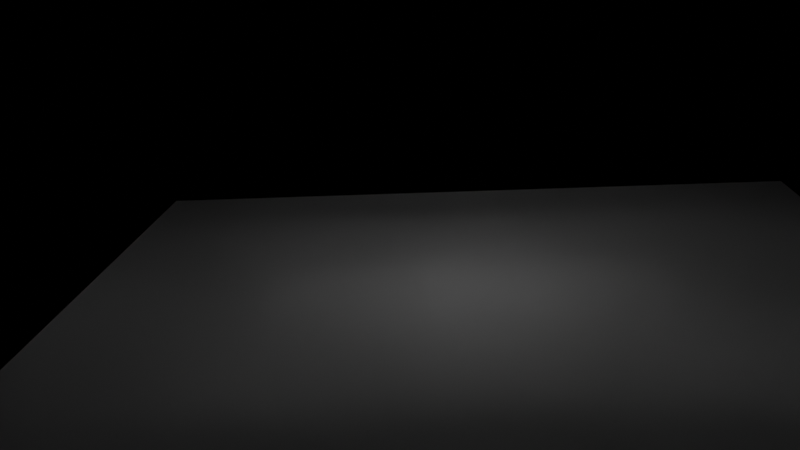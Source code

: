 # Source: Voxel.blend  (saved by Blender 3.3.6; exported with 4.5.12 LTS)
import bpy
from mathutils import Matrix  # noqa: F401  (used for matrix-valued properties, if any)

bpy.ops.wm.read_factory_settings(use_empty=True)
scene = bpy.context.scene
scene.name = 'Scene'

# ---- world
world_world_001 = bpy.data.worlds.new('World.001'); scene.world = world_world_001
world_world_001.use_nodes = True; world_world_001.node_tree.nodes.clear()
_N = world_world_001.node_tree.nodes; _L = world_world_001.node_tree.links
n0 = _N.new('ShaderNodeOutputWorld'); n0.name = 'World Output'; n0.location = (300, 300)
n1 = _N.new('ShaderNodeAddShader'); n1.name = 'Add Shader'; n1.location = (10, 300)
_L.new(n1.outputs[0], n0.inputs[0])
n0.is_active_output = True
world_world_001.color = (1.0, 1.0, 1.0)
world_world_001.use_sun_shadow = False
world_world_001.sun_shadow_jitter_overblur = 0.0

# ---- cameras
cam_camera = bpy.data.cameras.new('Camera')
cam_camera.lens = 49.02

# ---- lights
light_point = bpy.data.lights.new('Point', 'POINT')
light_point.transmission_factor = 0.0
light_point.shadow_soft_size = 0.25
light_point.shadow_maximum_resolution = 0.006
light_point.use_absolute_resolution = True

# ---- meshes
me_plane = bpy.data.meshes.new('Plane')
me_plane.from_pydata([(-1.0, -1.0, 0.0), (1.0, -1.0, 0.0), (-1.0, 1.0, 0.0), (1.0, 1.0, 0.0)], [], [(0, 1, 3, 2)])
_uv = me_plane.uv_layers.new(name='UVMap')
_uv.uv.foreach_set('vector', [0.0, 0.0, 1.0, 0.0, 1.0, 1.0, 0.0, 1.0])
me_plane.update()
me_cube = bpy.data.meshes.new('Cube')
me_cube.from_pydata([(-1.0, -1.0, -1.0), (-1.0, -1.0, 1.0), (-1.0, 1.0, -1.0), (-1.0, 1.0, 1.0), (1.0, -1.0, -1.0), (1.0, -1.0, 1.0), (1.0, 1.0, -1.0), (1.0, 1.0, 1.0)], [], [(0, 1, 3, 2), (2, 3, 7, 6), (6, 7, 5, 4), (4, 5, 1, 0), (2, 6, 4, 0), (7, 3, 1, 5)])
_uv = me_cube.uv_layers.new(name='UVMap')
_uv.uv.foreach_set('vector', [0.375, 0.0, 0.625, 0.0, 0.625, 0.25, 0.375, 0.25, 0.375, 0.25, 0.625, 0.25, 0.625, 0.5, 0.375, 0.5, 0.375, 0.5, 0.625, 0.5, 0.625, 0.75, 0.375, 0.75, 0.375, 0.75, 0.625, 0.75, 0.625, 1.0, 0.375, 1.0, 0.125, 0.5, 0.375, 0.5, 0.375, 0.75, 0.125, 0.75, 0.625, 0.5, 0.875, 0.5, 0.875, 0.75, 0.625, 0.75])
me_cube.update()
me_cube_001 = bpy.data.meshes.new('Cube.001')
me_cube_001.from_pydata([(-1.0, -1.0, -1.0), (-1.0, -1.0, 1.0), (-1.0, 1.0, -1.0), (-1.0, 1.0, 1.0), (1.0, -1.0, -1.0), (1.0, -1.0, 1.0), (1.0, 1.0, -1.0), (1.0, 1.0, 1.0)], [], [(0, 1, 3, 2), (2, 3, 7, 6), (6, 7, 5, 4), (4, 5, 1, 0), (2, 6, 4, 0), (7, 3, 1, 5)])
_uv = me_cube_001.uv_layers.new(name='UVMap')
_uv.uv.foreach_set('vector', [0.375, 0.0, 0.625, 0.0, 0.625, 0.25, 0.375, 0.25, 0.375, 0.25, 0.625, 0.25, 0.625, 0.5, 0.375, 0.5, 0.375, 0.5, 0.625, 0.5, 0.625, 0.75, 0.375, 0.75, 0.375, 0.75, 0.625, 0.75, 0.625, 1.0, 0.375, 1.0, 0.125, 0.5, 0.375, 0.5, 0.375, 0.75, 0.125, 0.75, 0.625, 0.5, 0.875, 0.5, 0.875, 0.75, 0.625, 0.75])
me_cube_001.update()
me_cube_002 = bpy.data.meshes.new('Cube.002')
me_cube_002.from_pydata([(-1.0, -1.0, -1.0), (-1.0, -1.0, 1.0), (-1.0, 1.0, -1.0), (-1.0, 1.0, 1.0), (1.0, -1.0, -1.0), (1.0, -1.0, 1.0), (1.0, 1.0, -1.0), (1.0, 1.0, 1.0)], [], [(0, 1, 3, 2), (2, 3, 7, 6), (6, 7, 5, 4), (4, 5, 1, 0), (2, 6, 4, 0), (7, 3, 1, 5)])
_uv = me_cube_002.uv_layers.new(name='UVMap')
_uv.uv.foreach_set('vector', [0.375, 0.0, 0.625, 0.0, 0.625, 0.25, 0.375, 0.25, 0.375, 0.25, 0.625, 0.25, 0.625, 0.5, 0.375, 0.5, 0.375, 0.5, 0.625, 0.5, 0.625, 0.75, 0.375, 0.75, 0.375, 0.75, 0.625, 0.75, 0.625, 1.0, 0.375, 1.0, 0.125, 0.5, 0.375, 0.5, 0.375, 0.75, 0.125, 0.75, 0.625, 0.5, 0.875, 0.5, 0.875, 0.75, 0.625, 0.75])
me_cube_002.update()
me_cube_003 = bpy.data.meshes.new('Cube.003')
me_cube_003.from_pydata([(-1.0, -1.0, -1.0), (-1.0, -1.0, 1.0), (-1.0, 1.0, -1.0), (-1.0, 1.0, 1.0), (1.0, -1.0, -1.0), (1.0, -1.0, 1.0), (1.0, 1.0, -1.0), (1.0, 1.0, 1.0)], [], [(0, 1, 3, 2), (2, 3, 7, 6), (6, 7, 5, 4), (4, 5, 1, 0), (2, 6, 4, 0), (7, 3, 1, 5)])
_uv = me_cube_003.uv_layers.new(name='UVMap')
_uv.uv.foreach_set('vector', [0.375, 0.0, 0.625, 0.0, 0.625, 0.25, 0.375, 0.25, 0.375, 0.25, 0.625, 0.25, 0.625, 0.5, 0.375, 0.5, 0.375, 0.5, 0.625, 0.5, 0.625, 0.75, 0.375, 0.75, 0.375, 0.75, 0.625, 0.75, 0.625, 1.0, 0.375, 1.0, 0.125, 0.5, 0.375, 0.5, 0.375, 0.75, 0.125, 0.75, 0.625, 0.5, 0.875, 0.5, 0.875, 0.75, 0.625, 0.75])
me_cube_003.update()
me_cube_004 = bpy.data.meshes.new('Cube.004')
me_cube_004.from_pydata([(-1.0, -1.0, -1.0), (-1.0, -1.0, 1.0), (-1.0, 1.0, -1.0), (-1.0, 1.0, 1.0), (1.0, -1.0, -1.0), (1.0, -1.0, 1.0), (1.0, 1.0, -1.0), (1.0, 1.0, 1.0)], [], [(0, 1, 3, 2), (2, 3, 7, 6), (6, 7, 5, 4), (4, 5, 1, 0), (2, 6, 4, 0), (7, 3, 1, 5)])
_uv = me_cube_004.uv_layers.new(name='UVMap')
_uv.uv.foreach_set('vector', [0.375, 0.0, 0.625, 0.0, 0.625, 0.25, 0.375, 0.25, 0.375, 0.25, 0.625, 0.25, 0.625, 0.5, 0.375, 0.5, 0.375, 0.5, 0.625, 0.5, 0.625, 0.75, 0.375, 0.75, 0.375, 0.75, 0.625, 0.75, 0.625, 1.0, 0.375, 1.0, 0.125, 0.5, 0.375, 0.5, 0.375, 0.75, 0.125, 0.75, 0.625, 0.5, 0.875, 0.5, 0.875, 0.75, 0.625, 0.75])
me_cube_004.update()
me_cube_005 = bpy.data.meshes.new('Cube.005')
me_cube_005.from_pydata([(-1.0, -1.0, -1.0), (-1.0, -1.0, 1.0), (-1.0, 1.0, -1.0), (-1.0, 1.0, 1.0), (1.0, -1.0, -1.0), (1.0, -1.0, 1.0), (1.0, 1.0, -1.0), (1.0, 1.0, 1.0)], [], [(0, 1, 3, 2), (2, 3, 7, 6), (6, 7, 5, 4), (4, 5, 1, 0), (2, 6, 4, 0), (7, 3, 1, 5)])
_uv = me_cube_005.uv_layers.new(name='UVMap')
_uv.uv.foreach_set('vector', [0.375, 0.0, 0.625, 0.0, 0.625, 0.25, 0.375, 0.25, 0.375, 0.25, 0.625, 0.25, 0.625, 0.5, 0.375, 0.5, 0.375, 0.5, 0.625, 0.5, 0.625, 0.75, 0.375, 0.75, 0.375, 0.75, 0.625, 0.75, 0.625, 1.0, 0.375, 1.0, 0.125, 0.5, 0.375, 0.5, 0.375, 0.75, 0.125, 0.75, 0.625, 0.5, 0.875, 0.5, 0.875, 0.75, 0.625, 0.75])
me_cube_005.update()
me_cube_006 = bpy.data.meshes.new('Cube.006')
me_cube_006.from_pydata([(-1.0, -1.0, -1.0), (-1.0, -1.0, 1.0), (-1.0, 1.0, -1.0), (-1.0, 1.0, 1.0), (1.0, -1.0, -1.0), (1.0, -1.0, 1.0), (1.0, 1.0, -1.0), (1.0, 1.0, 1.0)], [], [(0, 1, 3, 2), (2, 3, 7, 6), (6, 7, 5, 4), (4, 5, 1, 0), (2, 6, 4, 0), (7, 3, 1, 5)])
_uv = me_cube_006.uv_layers.new(name='UVMap')
_uv.uv.foreach_set('vector', [0.375, 0.0, 0.625, 0.0, 0.625, 0.25, 0.375, 0.25, 0.375, 0.25, 0.625, 0.25, 0.625, 0.5, 0.375, 0.5, 0.375, 0.5, 0.625, 0.5, 0.625, 0.75, 0.375, 0.75, 0.375, 0.75, 0.625, 0.75, 0.625, 1.0, 0.375, 1.0, 0.125, 0.5, 0.375, 0.5, 0.375, 0.75, 0.125, 0.75, 0.625, 0.5, 0.875, 0.5, 0.875, 0.75, 0.625, 0.75])
me_cube_006.update()
me_cube_007 = bpy.data.meshes.new('Cube.007')
me_cube_007.from_pydata([(-1.0, -1.0, -1.0), (-1.0, -1.0, 1.0), (-1.0, 1.0, -1.0), (-1.0, 1.0, 1.0), (1.0, -1.0, -1.0), (1.0, -1.0, 1.0), (1.0, 1.0, -1.0), (1.0, 1.0, 1.0)], [], [(0, 1, 3, 2), (2, 3, 7, 6), (6, 7, 5, 4), (4, 5, 1, 0), (2, 6, 4, 0), (7, 3, 1, 5)])
_uv = me_cube_007.uv_layers.new(name='UVMap')
_uv.uv.foreach_set('vector', [0.375, 0.0, 0.625, 0.0, 0.625, 0.25, 0.375, 0.25, 0.375, 0.25, 0.625, 0.25, 0.625, 0.5, 0.375, 0.5, 0.375, 0.5, 0.625, 0.5, 0.625, 0.75, 0.375, 0.75, 0.375, 0.75, 0.625, 0.75, 0.625, 1.0, 0.375, 1.0, 0.125, 0.5, 0.375, 0.5, 0.375, 0.75, 0.125, 0.75, 0.625, 0.5, 0.875, 0.5, 0.875, 0.75, 0.625, 0.75])
me_cube_007.update()
me_cube_008 = bpy.data.meshes.new('Cube.008')
me_cube_008.from_pydata([(-1.0, -1.0, -1.0), (-1.0, -1.0, 1.0), (-1.0, 1.0, -1.0), (-1.0, 1.0, 1.0), (1.0, -1.0, -1.0), (1.0, -1.0, 1.0), (1.0, 1.0, -1.0), (1.0, 1.0, 1.0)], [], [(0, 1, 3, 2), (2, 3, 7, 6), (6, 7, 5, 4), (4, 5, 1, 0), (2, 6, 4, 0), (7, 3, 1, 5)])
_uv = me_cube_008.uv_layers.new(name='UVMap')
_uv.uv.foreach_set('vector', [0.375, 0.0, 0.625, 0.0, 0.625, 0.25, 0.375, 0.25, 0.375, 0.25, 0.625, 0.25, 0.625, 0.5, 0.375, 0.5, 0.375, 0.5, 0.625, 0.5, 0.625, 0.75, 0.375, 0.75, 0.375, 0.75, 0.625, 0.75, 0.625, 1.0, 0.375, 1.0, 0.125, 0.5, 0.375, 0.5, 0.375, 0.75, 0.125, 0.75, 0.625, 0.5, 0.875, 0.5, 0.875, 0.75, 0.625, 0.75])
me_cube_008.update()
me_cube_009 = bpy.data.meshes.new('Cube.009')
me_cube_009.from_pydata([(-1.0, -1.0, -1.0), (-1.0, -1.0, 1.0), (-1.0, 1.0, -1.0), (-1.0, 1.0, 1.0), (1.0, -1.0, -1.0), (1.0, -1.0, 1.0), (1.0, 1.0, -1.0), (1.0, 1.0, 1.0)], [], [(0, 1, 3, 2), (2, 3, 7, 6), (6, 7, 5, 4), (4, 5, 1, 0), (2, 6, 4, 0), (7, 3, 1, 5)])
_uv = me_cube_009.uv_layers.new(name='UVMap')
_uv.uv.foreach_set('vector', [0.375, 0.0, 0.625, 0.0, 0.625, 0.25, 0.375, 0.25, 0.375, 0.25, 0.625, 0.25, 0.625, 0.5, 0.375, 0.5, 0.375, 0.5, 0.625, 0.5, 0.625, 0.75, 0.375, 0.75, 0.375, 0.75, 0.625, 0.75, 0.625, 1.0, 0.375, 1.0, 0.125, 0.5, 0.375, 0.5, 0.375, 0.75, 0.125, 0.75, 0.625, 0.5, 0.875, 0.5, 0.875, 0.75, 0.625, 0.75])
me_cube_009.update()
me_cube_010 = bpy.data.meshes.new('Cube.010')
me_cube_010.from_pydata([(-1.0, -1.0, -1.0), (-1.0, -1.0, 1.0), (-1.0, 1.0, -1.0), (-1.0, 1.0, 1.0), (1.0, -1.0, -1.0), (1.0, -1.0, 1.0), (1.0, 1.0, -1.0), (1.0, 1.0, 1.0)], [], [(0, 1, 3, 2), (2, 3, 7, 6), (6, 7, 5, 4), (4, 5, 1, 0), (2, 6, 4, 0), (7, 3, 1, 5)])
_uv = me_cube_010.uv_layers.new(name='UVMap')
_uv.uv.foreach_set('vector', [0.375, 0.0, 0.625, 0.0, 0.625, 0.25, 0.375, 0.25, 0.375, 0.25, 0.625, 0.25, 0.625, 0.5, 0.375, 0.5, 0.375, 0.5, 0.625, 0.5, 0.625, 0.75, 0.375, 0.75, 0.375, 0.75, 0.625, 0.75, 0.625, 1.0, 0.375, 1.0, 0.125, 0.5, 0.375, 0.5, 0.375, 0.75, 0.125, 0.75, 0.625, 0.5, 0.875, 0.5, 0.875, 0.75, 0.625, 0.75])
me_cube_010.update()
me_cube_011 = bpy.data.meshes.new('Cube.011')
me_cube_011.from_pydata([(-1.0, -1.0, -1.0), (-1.0, -1.0, 1.0), (-1.0, 1.0, -1.0), (-1.0, 1.0, 1.0), (1.0, -1.0, -1.0), (1.0, -1.0, 1.0), (1.0, 1.0, -1.0), (1.0, 1.0, 1.0)], [], [(0, 1, 3, 2), (2, 3, 7, 6), (6, 7, 5, 4), (4, 5, 1, 0), (2, 6, 4, 0), (7, 3, 1, 5)])
_uv = me_cube_011.uv_layers.new(name='UVMap')
_uv.uv.foreach_set('vector', [0.375, 0.0, 0.625, 0.0, 0.625, 0.25, 0.375, 0.25, 0.375, 0.25, 0.625, 0.25, 0.625, 0.5, 0.375, 0.5, 0.375, 0.5, 0.625, 0.5, 0.625, 0.75, 0.375, 0.75, 0.375, 0.75, 0.625, 0.75, 0.625, 1.0, 0.375, 1.0, 0.125, 0.5, 0.375, 0.5, 0.375, 0.75, 0.125, 0.75, 0.625, 0.5, 0.875, 0.5, 0.875, 0.75, 0.625, 0.75])
me_cube_011.update()
me_cube_012 = bpy.data.meshes.new('Cube.012')
me_cube_012.from_pydata([(-1.0, -1.0, -1.0), (-1.0, -1.0, 1.0), (-1.0, 1.0, -1.0), (-1.0, 1.0, 1.0), (1.0, -1.0, -1.0), (1.0, -1.0, 1.0), (1.0, 1.0, -1.0), (1.0, 1.0, 1.0)], [], [(0, 1, 3, 2), (2, 3, 7, 6), (6, 7, 5, 4), (4, 5, 1, 0), (2, 6, 4, 0), (7, 3, 1, 5)])
_uv = me_cube_012.uv_layers.new(name='UVMap')
_uv.uv.foreach_set('vector', [0.375, 0.0, 0.625, 0.0, 0.625, 0.25, 0.375, 0.25, 0.375, 0.25, 0.625, 0.25, 0.625, 0.5, 0.375, 0.5, 0.375, 0.5, 0.625, 0.5, 0.625, 0.75, 0.375, 0.75, 0.375, 0.75, 0.625, 0.75, 0.625, 1.0, 0.375, 1.0, 0.125, 0.5, 0.375, 0.5, 0.375, 0.75, 0.125, 0.75, 0.625, 0.5, 0.875, 0.5, 0.875, 0.75, 0.625, 0.75])
me_cube_012.update()
me_cube_013 = bpy.data.meshes.new('Cube.013')
me_cube_013.from_pydata([(-1.0, -1.0, -1.0), (-1.0, -1.0, 1.0), (-1.0, 1.0, -1.0), (-1.0, 1.0, 1.0), (1.0, -1.0, -1.0), (1.0, -1.0, 1.0), (1.0, 1.0, -1.0), (1.0, 1.0, 1.0)], [], [(0, 1, 3, 2), (2, 3, 7, 6), (6, 7, 5, 4), (4, 5, 1, 0), (2, 6, 4, 0), (7, 3, 1, 5)])
_uv = me_cube_013.uv_layers.new(name='UVMap')
_uv.uv.foreach_set('vector', [0.375, 0.0, 0.625, 0.0, 0.625, 0.25, 0.375, 0.25, 0.375, 0.25, 0.625, 0.25, 0.625, 0.5, 0.375, 0.5, 0.375, 0.5, 0.625, 0.5, 0.625, 0.75, 0.375, 0.75, 0.375, 0.75, 0.625, 0.75, 0.625, 1.0, 0.375, 1.0, 0.125, 0.5, 0.375, 0.5, 0.375, 0.75, 0.125, 0.75, 0.625, 0.5, 0.875, 0.5, 0.875, 0.75, 0.625, 0.75])
me_cube_013.update()
me_cube_015 = bpy.data.meshes.new('Cube.015')
me_cube_015.from_pydata([(-1.0, -1.0, -1.0), (-1.0, -1.0, 1.0), (-1.0, 1.0, -1.0), (-1.0, 1.0, 1.0), (1.0, -1.0, -1.0), (1.0, -1.0, 1.0), (1.0, 1.0, -1.0), (1.0, 1.0, 1.0)], [], [(0, 1, 3, 2), (2, 3, 7, 6), (6, 7, 5, 4), (4, 5, 1, 0), (2, 6, 4, 0), (7, 3, 1, 5)])
_uv = me_cube_015.uv_layers.new(name='UVMap')
_uv.uv.foreach_set('vector', [0.375, 0.0, 0.625, 0.0, 0.625, 0.25, 0.375, 0.25, 0.375, 0.25, 0.625, 0.25, 0.625, 0.5, 0.375, 0.5, 0.375, 0.5, 0.625, 0.5, 0.625, 0.75, 0.375, 0.75, 0.375, 0.75, 0.625, 0.75, 0.625, 1.0, 0.375, 1.0, 0.125, 0.5, 0.375, 0.5, 0.375, 0.75, 0.125, 0.75, 0.625, 0.5, 0.875, 0.5, 0.875, 0.75, 0.625, 0.75])
me_cube_015.update()
me_cube_016 = bpy.data.meshes.new('Cube.016')
me_cube_016.from_pydata([(-1.0, -1.0, -1.0), (-1.0, -1.0, 1.0), (-1.0, 1.0, -1.0), (-1.0, 1.0, 1.0), (1.0, -1.0, -1.0), (1.0, -1.0, 1.0), (1.0, 1.0, -1.0), (1.0, 1.0, 1.0)], [], [(0, 1, 3, 2), (2, 3, 7, 6), (6, 7, 5, 4), (4, 5, 1, 0), (2, 6, 4, 0), (7, 3, 1, 5)])
_uv = me_cube_016.uv_layers.new(name='UVMap')
_uv.uv.foreach_set('vector', [0.375, 0.0, 0.625, 0.0, 0.625, 0.25, 0.375, 0.25, 0.375, 0.25, 0.625, 0.25, 0.625, 0.5, 0.375, 0.5, 0.375, 0.5, 0.625, 0.5, 0.625, 0.75, 0.375, 0.75, 0.375, 0.75, 0.625, 0.75, 0.625, 1.0, 0.375, 1.0, 0.125, 0.5, 0.375, 0.5, 0.375, 0.75, 0.125, 0.75, 0.625, 0.5, 0.875, 0.5, 0.875, 0.75, 0.625, 0.75])
me_cube_016.update()
me_cube_017 = bpy.data.meshes.new('Cube.017')
me_cube_017.from_pydata([(-1.0, -1.0, -1.0), (-1.0, -1.0, 1.0), (-1.0, 1.0, -1.0), (-1.0, 1.0, 1.0), (1.0, -1.0, -1.0), (1.0, -1.0, 1.0), (1.0, 1.0, -1.0), (1.0, 1.0, 1.0)], [], [(0, 1, 3, 2), (2, 3, 7, 6), (6, 7, 5, 4), (4, 5, 1, 0), (2, 6, 4, 0), (7, 3, 1, 5)])
_uv = me_cube_017.uv_layers.new(name='UVMap')
_uv.uv.foreach_set('vector', [0.375, 0.0, 0.625, 0.0, 0.625, 0.25, 0.375, 0.25, 0.375, 0.25, 0.625, 0.25, 0.625, 0.5, 0.375, 0.5, 0.375, 0.5, 0.625, 0.5, 0.625, 0.75, 0.375, 0.75, 0.375, 0.75, 0.625, 0.75, 0.625, 1.0, 0.375, 1.0, 0.125, 0.5, 0.375, 0.5, 0.375, 0.75, 0.125, 0.75, 0.625, 0.5, 0.875, 0.5, 0.875, 0.75, 0.625, 0.75])
me_cube_017.update()
me_cube_018 = bpy.data.meshes.new('Cube.018')
me_cube_018.from_pydata([(-1.0, -1.0, -1.0), (-1.0, -1.0, 1.0), (-1.0, 1.0, -1.0), (-1.0, 1.0, 1.0), (1.0, -1.0, -1.0), (1.0, -1.0, 1.0), (1.0, 1.0, -1.0), (1.0, 1.0, 1.0)], [], [(0, 1, 3, 2), (2, 3, 7, 6), (6, 7, 5, 4), (4, 5, 1, 0), (2, 6, 4, 0), (7, 3, 1, 5)])
_uv = me_cube_018.uv_layers.new(name='UVMap')
_uv.uv.foreach_set('vector', [0.375, 0.0, 0.625, 0.0, 0.625, 0.25, 0.375, 0.25, 0.375, 0.25, 0.625, 0.25, 0.625, 0.5, 0.375, 0.5, 0.375, 0.5, 0.625, 0.5, 0.625, 0.75, 0.375, 0.75, 0.375, 0.75, 0.625, 0.75, 0.625, 1.0, 0.375, 1.0, 0.125, 0.5, 0.375, 0.5, 0.375, 0.75, 0.125, 0.75, 0.625, 0.5, 0.875, 0.5, 0.875, 0.75, 0.625, 0.75])
me_cube_018.update()
me_cube_019 = bpy.data.meshes.new('Cube.019')
me_cube_019.from_pydata([(-1.0, -1.0, -1.0), (-1.0, -1.0, 1.0), (-1.0, 1.0, -1.0), (-1.0, 1.0, 1.0), (1.0, -1.0, -1.0), (1.0, -1.0, 1.0), (1.0, 1.0, -1.0), (1.0, 1.0, 1.0)], [], [(0, 1, 3, 2), (2, 3, 7, 6), (6, 7, 5, 4), (4, 5, 1, 0), (2, 6, 4, 0), (7, 3, 1, 5)])
_uv = me_cube_019.uv_layers.new(name='UVMap')
_uv.uv.foreach_set('vector', [0.375, 0.0, 0.625, 0.0, 0.625, 0.25, 0.375, 0.25, 0.375, 0.25, 0.625, 0.25, 0.625, 0.5, 0.375, 0.5, 0.375, 0.5, 0.625, 0.5, 0.625, 0.75, 0.375, 0.75, 0.375, 0.75, 0.625, 0.75, 0.625, 1.0, 0.375, 1.0, 0.125, 0.5, 0.375, 0.5, 0.375, 0.75, 0.125, 0.75, 0.625, 0.5, 0.875, 0.5, 0.875, 0.75, 0.625, 0.75])
me_cube_019.update()
me_cube_020 = bpy.data.meshes.new('Cube.020')
me_cube_020.from_pydata([(-1.0, -1.0, -1.0), (-1.0, -1.0, 1.0), (-1.0, 1.0, -1.0), (-1.0, 1.0, 1.0), (1.0, -1.0, -1.0), (1.0, -1.0, 1.0), (1.0, 1.0, -1.0), (1.0, 1.0, 1.0)], [], [(0, 1, 3, 2), (2, 3, 7, 6), (6, 7, 5, 4), (4, 5, 1, 0), (2, 6, 4, 0), (7, 3, 1, 5)])
_uv = me_cube_020.uv_layers.new(name='UVMap')
_uv.uv.foreach_set('vector', [0.375, 0.0, 0.625, 0.0, 0.625, 0.25, 0.375, 0.25, 0.375, 0.25, 0.625, 0.25, 0.625, 0.5, 0.375, 0.5, 0.375, 0.5, 0.625, 0.5, 0.625, 0.75, 0.375, 0.75, 0.375, 0.75, 0.625, 0.75, 0.625, 1.0, 0.375, 1.0, 0.125, 0.5, 0.375, 0.5, 0.375, 0.75, 0.125, 0.75, 0.625, 0.5, 0.875, 0.5, 0.875, 0.75, 0.625, 0.75])
me_cube_020.update()
me_cube_021 = bpy.data.meshes.new('Cube.021')
me_cube_021.from_pydata([(-1.0, -1.0, -1.0), (-1.0, -1.0, 1.0), (-1.0, 1.0, -1.0), (-1.0, 1.0, 1.0), (1.0, -1.0, -1.0), (1.0, -1.0, 1.0), (1.0, 1.0, -1.0), (1.0, 1.0, 1.0)], [], [(0, 1, 3, 2), (2, 3, 7, 6), (6, 7, 5, 4), (4, 5, 1, 0), (2, 6, 4, 0), (7, 3, 1, 5)])
_uv = me_cube_021.uv_layers.new(name='UVMap')
_uv.uv.foreach_set('vector', [0.375, 0.0, 0.625, 0.0, 0.625, 0.25, 0.375, 0.25, 0.375, 0.25, 0.625, 0.25, 0.625, 0.5, 0.375, 0.5, 0.375, 0.5, 0.625, 0.5, 0.625, 0.75, 0.375, 0.75, 0.375, 0.75, 0.625, 0.75, 0.625, 1.0, 0.375, 1.0, 0.125, 0.5, 0.375, 0.5, 0.375, 0.75, 0.125, 0.75, 0.625, 0.5, 0.875, 0.5, 0.875, 0.75, 0.625, 0.75])
me_cube_021.update()
me_cube_023 = bpy.data.meshes.new('Cube.023')
me_cube_023.from_pydata([(-1.0, -1.0, -1.0), (-1.0, -1.0, 1.0), (-1.0, 1.0, -1.0), (-1.0, 1.0, 1.0), (1.0, -1.0, -1.0), (1.0, -1.0, 1.0), (1.0, 1.0, -1.0), (1.0, 1.0, 1.0)], [], [(0, 1, 3, 2), (2, 3, 7, 6), (6, 7, 5, 4), (4, 5, 1, 0), (2, 6, 4, 0), (7, 3, 1, 5)])
_uv = me_cube_023.uv_layers.new(name='UVMap')
_uv.uv.foreach_set('vector', [0.375, 0.0, 0.625, 0.0, 0.625, 0.25, 0.375, 0.25, 0.375, 0.25, 0.625, 0.25, 0.625, 0.5, 0.375, 0.5, 0.375, 0.5, 0.625, 0.5, 0.625, 0.75, 0.375, 0.75, 0.375, 0.75, 0.625, 0.75, 0.625, 1.0, 0.375, 1.0, 0.125, 0.5, 0.375, 0.5, 0.375, 0.75, 0.125, 0.75, 0.625, 0.5, 0.875, 0.5, 0.875, 0.75, 0.625, 0.75])
me_cube_023.update()
me_cube_024 = bpy.data.meshes.new('Cube.024')
me_cube_024.from_pydata([(-1.0, -1.0, -1.0), (-1.0, -1.0, 1.0), (-1.0, 1.0, -1.0), (-1.0, 1.0, 1.0), (1.0, -1.0, -1.0), (1.0, -1.0, 1.0), (1.0, 1.0, -1.0), (1.0, 1.0, 1.0)], [], [(0, 1, 3, 2), (2, 3, 7, 6), (6, 7, 5, 4), (4, 5, 1, 0), (2, 6, 4, 0), (7, 3, 1, 5)])
_uv = me_cube_024.uv_layers.new(name='UVMap')
_uv.uv.foreach_set('vector', [0.375, 0.0, 0.625, 0.0, 0.625, 0.25, 0.375, 0.25, 0.375, 0.25, 0.625, 0.25, 0.625, 0.5, 0.375, 0.5, 0.375, 0.5, 0.625, 0.5, 0.625, 0.75, 0.375, 0.75, 0.375, 0.75, 0.625, 0.75, 0.625, 1.0, 0.375, 1.0, 0.125, 0.5, 0.375, 0.5, 0.375, 0.75, 0.125, 0.75, 0.625, 0.5, 0.875, 0.5, 0.875, 0.75, 0.625, 0.75])
me_cube_024.update()
me_cube_025 = bpy.data.meshes.new('Cube.025')
me_cube_025.from_pydata([(-1.0, -1.0, -1.0), (-1.0, -1.0, 1.0), (-1.0, 1.0, -1.0), (-1.0, 1.0, 1.0), (1.0, -1.0, -1.0), (1.0, -1.0, 1.0), (1.0, 1.0, -1.0), (1.0, 1.0, 1.0)], [], [(0, 1, 3, 2), (2, 3, 7, 6), (6, 7, 5, 4), (4, 5, 1, 0), (2, 6, 4, 0), (7, 3, 1, 5)])
_uv = me_cube_025.uv_layers.new(name='UVMap')
_uv.uv.foreach_set('vector', [0.375, 0.0, 0.625, 0.0, 0.625, 0.25, 0.375, 0.25, 0.375, 0.25, 0.625, 0.25, 0.625, 0.5, 0.375, 0.5, 0.375, 0.5, 0.625, 0.5, 0.625, 0.75, 0.375, 0.75, 0.375, 0.75, 0.625, 0.75, 0.625, 1.0, 0.375, 1.0, 0.125, 0.5, 0.375, 0.5, 0.375, 0.75, 0.125, 0.75, 0.625, 0.5, 0.875, 0.5, 0.875, 0.75, 0.625, 0.75])
me_cube_025.update()
me_cube_026 = bpy.data.meshes.new('Cube.026')
me_cube_026.from_pydata([(-1.0, -1.0, -1.0), (-1.0, -1.0, 1.0), (-1.0, 1.0, -1.0), (-1.0, 1.0, 1.0), (1.0, -1.0, -1.0), (1.0, -1.0, 1.0), (1.0, 1.0, -1.0), (1.0, 1.0, 1.0)], [], [(0, 1, 3, 2), (2, 3, 7, 6), (6, 7, 5, 4), (4, 5, 1, 0), (2, 6, 4, 0), (7, 3, 1, 5)])
_uv = me_cube_026.uv_layers.new(name='UVMap')
_uv.uv.foreach_set('vector', [0.375, 0.0, 0.625, 0.0, 0.625, 0.25, 0.375, 0.25, 0.375, 0.25, 0.625, 0.25, 0.625, 0.5, 0.375, 0.5, 0.375, 0.5, 0.625, 0.5, 0.625, 0.75, 0.375, 0.75, 0.375, 0.75, 0.625, 0.75, 0.625, 1.0, 0.375, 1.0, 0.125, 0.5, 0.375, 0.5, 0.375, 0.75, 0.125, 0.75, 0.625, 0.5, 0.875, 0.5, 0.875, 0.75, 0.625, 0.75])
me_cube_026.update()
me_cube_027 = bpy.data.meshes.new('Cube.027')
me_cube_027.from_pydata([(-1.0, -1.0, -1.0), (-1.0, -1.0, 1.0), (-1.0, 1.0, -1.0), (-1.0, 1.0, 1.0), (1.0, -1.0, -1.0), (1.0, -1.0, 1.0), (1.0, 1.0, -1.0), (1.0, 1.0, 1.0)], [], [(0, 1, 3, 2), (2, 3, 7, 6), (6, 7, 5, 4), (4, 5, 1, 0), (2, 6, 4, 0), (7, 3, 1, 5)])
_uv = me_cube_027.uv_layers.new(name='UVMap')
_uv.uv.foreach_set('vector', [0.375, 0.0, 0.625, 0.0, 0.625, 0.25, 0.375, 0.25, 0.375, 0.25, 0.625, 0.25, 0.625, 0.5, 0.375, 0.5, 0.375, 0.5, 0.625, 0.5, 0.625, 0.75, 0.375, 0.75, 0.375, 0.75, 0.625, 0.75, 0.625, 1.0, 0.375, 1.0, 0.125, 0.5, 0.375, 0.5, 0.375, 0.75, 0.125, 0.75, 0.625, 0.5, 0.875, 0.5, 0.875, 0.75, 0.625, 0.75])
me_cube_027.update()
me_cube_028 = bpy.data.meshes.new('Cube.028')
me_cube_028.from_pydata([(-1.0, -1.0, -1.0), (-1.0, -1.0, 1.0), (-1.0, 1.0, -1.0), (-1.0, 1.0, 1.0), (1.0, -1.0, -1.0), (1.0, -1.0, 1.0), (1.0, 1.0, -1.0), (1.0, 1.0, 1.0)], [], [(0, 1, 3, 2), (2, 3, 7, 6), (6, 7, 5, 4), (4, 5, 1, 0), (2, 6, 4, 0), (7, 3, 1, 5)])
_uv = me_cube_028.uv_layers.new(name='UVMap')
_uv.uv.foreach_set('vector', [0.375, 0.0, 0.625, 0.0, 0.625, 0.25, 0.375, 0.25, 0.375, 0.25, 0.625, 0.25, 0.625, 0.5, 0.375, 0.5, 0.375, 0.5, 0.625, 0.5, 0.625, 0.75, 0.375, 0.75, 0.375, 0.75, 0.625, 0.75, 0.625, 1.0, 0.375, 1.0, 0.125, 0.5, 0.375, 0.5, 0.375, 0.75, 0.125, 0.75, 0.625, 0.5, 0.875, 0.5, 0.875, 0.75, 0.625, 0.75])
me_cube_028.update()
me_cube_030 = bpy.data.meshes.new('Cube.030')
me_cube_030.from_pydata([(-1.0, -1.0, -1.0), (-1.0, -1.0, 1.0), (-1.0, 1.0, -1.0), (-1.0, 1.0, 1.0), (1.0, -1.0, -1.0), (1.0, -1.0, 1.0), (1.0, 1.0, -1.0), (1.0, 1.0, 1.0)], [], [(0, 1, 3, 2), (2, 3, 7, 6), (6, 7, 5, 4), (4, 5, 1, 0), (2, 6, 4, 0), (7, 3, 1, 5)])
_uv = me_cube_030.uv_layers.new(name='UVMap')
_uv.uv.foreach_set('vector', [0.375, 0.0, 0.625, 0.0, 0.625, 0.25, 0.375, 0.25, 0.375, 0.25, 0.625, 0.25, 0.625, 0.5, 0.375, 0.5, 0.375, 0.5, 0.625, 0.5, 0.625, 0.75, 0.375, 0.75, 0.375, 0.75, 0.625, 0.75, 0.625, 1.0, 0.375, 1.0, 0.125, 0.5, 0.375, 0.5, 0.375, 0.75, 0.125, 0.75, 0.625, 0.5, 0.875, 0.5, 0.875, 0.75, 0.625, 0.75])
me_cube_030.update()
me_cube_031 = bpy.data.meshes.new('Cube.031')
me_cube_031.from_pydata([(-1.0, -1.0, -1.0), (-1.0, -1.0, 1.0), (-1.0, 1.0, -1.0), (-1.0, 1.0, 1.0), (1.0, -1.0, -1.0), (1.0, -1.0, 1.0), (1.0, 1.0, -1.0), (1.0, 1.0, 1.0)], [], [(0, 1, 3, 2), (2, 3, 7, 6), (6, 7, 5, 4), (4, 5, 1, 0), (2, 6, 4, 0), (7, 3, 1, 5)])
_uv = me_cube_031.uv_layers.new(name='UVMap')
_uv.uv.foreach_set('vector', [0.375, 0.0, 0.625, 0.0, 0.625, 0.25, 0.375, 0.25, 0.375, 0.25, 0.625, 0.25, 0.625, 0.5, 0.375, 0.5, 0.375, 0.5, 0.625, 0.5, 0.625, 0.75, 0.375, 0.75, 0.375, 0.75, 0.625, 0.75, 0.625, 1.0, 0.375, 1.0, 0.125, 0.5, 0.375, 0.5, 0.375, 0.75, 0.125, 0.75, 0.625, 0.5, 0.875, 0.5, 0.875, 0.75, 0.625, 0.75])
me_cube_031.update()
me_cube_032 = bpy.data.meshes.new('Cube.032')
me_cube_032.from_pydata([(-1.0, -1.0, -1.0), (-1.0, -1.0, 1.0), (-1.0, 1.0, -1.0), (-1.0, 1.0, 1.0), (1.0, -1.0, -1.0), (1.0, -1.0, 1.0), (1.0, 1.0, -1.0), (1.0, 1.0, 1.0)], [], [(0, 1, 3, 2), (2, 3, 7, 6), (6, 7, 5, 4), (4, 5, 1, 0), (2, 6, 4, 0), (7, 3, 1, 5)])
_uv = me_cube_032.uv_layers.new(name='UVMap')
_uv.uv.foreach_set('vector', [0.375, 0.0, 0.625, 0.0, 0.625, 0.25, 0.375, 0.25, 0.375, 0.25, 0.625, 0.25, 0.625, 0.5, 0.375, 0.5, 0.375, 0.5, 0.625, 0.5, 0.625, 0.75, 0.375, 0.75, 0.375, 0.75, 0.625, 0.75, 0.625, 1.0, 0.375, 1.0, 0.125, 0.5, 0.375, 0.5, 0.375, 0.75, 0.125, 0.75, 0.625, 0.5, 0.875, 0.5, 0.875, 0.75, 0.625, 0.75])
me_cube_032.update()
me_cube_033 = bpy.data.meshes.new('Cube.033')
me_cube_033.from_pydata([(-1.0, -1.0, -1.0), (-1.0, -1.0, 1.0), (-1.0, 1.0, -1.0), (-1.0, 1.0, 1.0), (1.0, -1.0, -1.0), (1.0, -1.0, 1.0), (1.0, 1.0, -1.0), (1.0, 1.0, 1.0)], [], [(0, 1, 3, 2), (2, 3, 7, 6), (6, 7, 5, 4), (4, 5, 1, 0), (2, 6, 4, 0), (7, 3, 1, 5)])
_uv = me_cube_033.uv_layers.new(name='UVMap')
_uv.uv.foreach_set('vector', [0.375, 0.0, 0.625, 0.0, 0.625, 0.25, 0.375, 0.25, 0.375, 0.25, 0.625, 0.25, 0.625, 0.5, 0.375, 0.5, 0.375, 0.5, 0.625, 0.5, 0.625, 0.75, 0.375, 0.75, 0.375, 0.75, 0.625, 0.75, 0.625, 1.0, 0.375, 1.0, 0.125, 0.5, 0.375, 0.5, 0.375, 0.75, 0.125, 0.75, 0.625, 0.5, 0.875, 0.5, 0.875, 0.75, 0.625, 0.75])
me_cube_033.update()
me_cube_034 = bpy.data.meshes.new('Cube.034')
me_cube_034.from_pydata([(-1.0, -1.0, -1.0), (-1.0, -1.0, 1.0), (-1.0, 1.0, -1.0), (-1.0, 1.0, 1.0), (1.0, -1.0, -1.0), (1.0, -1.0, 1.0), (1.0, 1.0, -1.0), (1.0, 1.0, 1.0)], [], [(0, 1, 3, 2), (2, 3, 7, 6), (6, 7, 5, 4), (4, 5, 1, 0), (2, 6, 4, 0), (7, 3, 1, 5)])
_uv = me_cube_034.uv_layers.new(name='UVMap')
_uv.uv.foreach_set('vector', [0.375, 0.0, 0.625, 0.0, 0.625, 0.25, 0.375, 0.25, 0.375, 0.25, 0.625, 0.25, 0.625, 0.5, 0.375, 0.5, 0.375, 0.5, 0.625, 0.5, 0.625, 0.75, 0.375, 0.75, 0.375, 0.75, 0.625, 0.75, 0.625, 1.0, 0.375, 1.0, 0.125, 0.5, 0.375, 0.5, 0.375, 0.75, 0.125, 0.75, 0.625, 0.5, 0.875, 0.5, 0.875, 0.75, 0.625, 0.75])
me_cube_034.update()
me_cube_035 = bpy.data.meshes.new('Cube.035')
me_cube_035.from_pydata([(-1.0, -1.0, -1.0), (-1.0, -1.0, 1.0), (-1.0, 1.0, -1.0), (-1.0, 1.0, 1.0), (1.0, -1.0, -1.0), (1.0, -1.0, 1.0), (1.0, 1.0, -1.0), (1.0, 1.0, 1.0)], [], [(0, 1, 3, 2), (2, 3, 7, 6), (6, 7, 5, 4), (4, 5, 1, 0), (2, 6, 4, 0), (7, 3, 1, 5)])
_uv = me_cube_035.uv_layers.new(name='UVMap')
_uv.uv.foreach_set('vector', [0.375, 0.0, 0.625, 0.0, 0.625, 0.25, 0.375, 0.25, 0.375, 0.25, 0.625, 0.25, 0.625, 0.5, 0.375, 0.5, 0.375, 0.5, 0.625, 0.5, 0.625, 0.75, 0.375, 0.75, 0.375, 0.75, 0.625, 0.75, 0.625, 1.0, 0.375, 1.0, 0.125, 0.5, 0.375, 0.5, 0.375, 0.75, 0.125, 0.75, 0.625, 0.5, 0.875, 0.5, 0.875, 0.75, 0.625, 0.75])
me_cube_035.update()
me_cube_036 = bpy.data.meshes.new('Cube.036')
me_cube_036.from_pydata([(-1.0, -1.0, -1.0), (-1.0, -1.0, 1.0), (-1.0, 1.0, -1.0), (-1.0, 1.0, 1.0), (1.0, -1.0, -1.0), (1.0, -1.0, 1.0), (1.0, 1.0, -1.0), (1.0, 1.0, 1.0)], [], [(0, 1, 3, 2), (2, 3, 7, 6), (6, 7, 5, 4), (4, 5, 1, 0), (2, 6, 4, 0), (7, 3, 1, 5)])
_uv = me_cube_036.uv_layers.new(name='UVMap')
_uv.uv.foreach_set('vector', [0.375, 0.0, 0.625, 0.0, 0.625, 0.25, 0.375, 0.25, 0.375, 0.25, 0.625, 0.25, 0.625, 0.5, 0.375, 0.5, 0.375, 0.5, 0.625, 0.5, 0.625, 0.75, 0.375, 0.75, 0.375, 0.75, 0.625, 0.75, 0.625, 1.0, 0.375, 1.0, 0.125, 0.5, 0.375, 0.5, 0.375, 0.75, 0.125, 0.75, 0.625, 0.5, 0.875, 0.5, 0.875, 0.75, 0.625, 0.75])
me_cube_036.update()
me_cube_037 = bpy.data.meshes.new('Cube.037')
me_cube_037.from_pydata([(-1.0, -1.0, -1.0), (-1.0, -1.0, 1.0), (-1.0, 1.0, -1.0), (-1.0, 1.0, 1.0), (1.0, -1.0, -1.0), (1.0, -1.0, 1.0), (1.0, 1.0, -1.0), (1.0, 1.0, 1.0)], [], [(0, 1, 3, 2), (2, 3, 7, 6), (6, 7, 5, 4), (4, 5, 1, 0), (2, 6, 4, 0), (7, 3, 1, 5)])
_uv = me_cube_037.uv_layers.new(name='UVMap')
_uv.uv.foreach_set('vector', [0.375, 0.0, 0.625, 0.0, 0.625, 0.25, 0.375, 0.25, 0.375, 0.25, 0.625, 0.25, 0.625, 0.5, 0.375, 0.5, 0.375, 0.5, 0.625, 0.5, 0.625, 0.75, 0.375, 0.75, 0.375, 0.75, 0.625, 0.75, 0.625, 1.0, 0.375, 1.0, 0.125, 0.5, 0.375, 0.5, 0.375, 0.75, 0.125, 0.75, 0.625, 0.5, 0.875, 0.5, 0.875, 0.75, 0.625, 0.75])
me_cube_037.update()
me_cube_038 = bpy.data.meshes.new('Cube.038')
me_cube_038.from_pydata([(-1.0, -1.0, -1.0), (-1.0, -1.0, 1.0), (-1.0, 1.0, -1.0), (-1.0, 1.0, 1.0), (1.0, -1.0, -1.0), (1.0, -1.0, 1.0), (1.0, 1.0, -1.0), (1.0, 1.0, 1.0)], [], [(0, 1, 3, 2), (2, 3, 7, 6), (6, 7, 5, 4), (4, 5, 1, 0), (2, 6, 4, 0), (7, 3, 1, 5)])
_uv = me_cube_038.uv_layers.new(name='UVMap')
_uv.uv.foreach_set('vector', [0.375, 0.0, 0.625, 0.0, 0.625, 0.25, 0.375, 0.25, 0.375, 0.25, 0.625, 0.25, 0.625, 0.5, 0.375, 0.5, 0.375, 0.5, 0.625, 0.5, 0.625, 0.75, 0.375, 0.75, 0.375, 0.75, 0.625, 0.75, 0.625, 1.0, 0.375, 1.0, 0.125, 0.5, 0.375, 0.5, 0.375, 0.75, 0.125, 0.75, 0.625, 0.5, 0.875, 0.5, 0.875, 0.75, 0.625, 0.75])
me_cube_038.update()
me_cube_039 = bpy.data.meshes.new('Cube.039')
me_cube_039.from_pydata([(-1.0, -1.0, -1.0), (-1.0, -1.0, 1.0), (-1.0, 1.0, -1.0), (-1.0, 1.0, 1.0), (1.0, -1.0, -1.0), (1.0, -1.0, 1.0), (1.0, 1.0, -1.0), (1.0, 1.0, 1.0)], [], [(0, 1, 3, 2), (2, 3, 7, 6), (6, 7, 5, 4), (4, 5, 1, 0), (2, 6, 4, 0), (7, 3, 1, 5)])
_uv = me_cube_039.uv_layers.new(name='UVMap')
_uv.uv.foreach_set('vector', [0.375, 0.0, 0.625, 0.0, 0.625, 0.25, 0.375, 0.25, 0.375, 0.25, 0.625, 0.25, 0.625, 0.5, 0.375, 0.5, 0.375, 0.5, 0.625, 0.5, 0.625, 0.75, 0.375, 0.75, 0.375, 0.75, 0.625, 0.75, 0.625, 1.0, 0.375, 1.0, 0.125, 0.5, 0.375, 0.5, 0.375, 0.75, 0.125, 0.75, 0.625, 0.5, 0.875, 0.5, 0.875, 0.75, 0.625, 0.75])
me_cube_039.update()
me_cube_040 = bpy.data.meshes.new('Cube.040')
me_cube_040.from_pydata([(-1.0, -1.0, -1.0), (-1.0, -1.0, 1.0), (-1.0, 1.0, -1.0), (-1.0, 1.0, 1.0), (1.0, -1.0, -1.0), (1.0, -1.0, 1.0), (1.0, 1.0, -1.0), (1.0, 1.0, 1.0)], [], [(0, 1, 3, 2), (2, 3, 7, 6), (6, 7, 5, 4), (4, 5, 1, 0), (2, 6, 4, 0), (7, 3, 1, 5)])
_uv = me_cube_040.uv_layers.new(name='UVMap')
_uv.uv.foreach_set('vector', [0.375, 0.0, 0.625, 0.0, 0.625, 0.25, 0.375, 0.25, 0.375, 0.25, 0.625, 0.25, 0.625, 0.5, 0.375, 0.5, 0.375, 0.5, 0.625, 0.5, 0.625, 0.75, 0.375, 0.75, 0.375, 0.75, 0.625, 0.75, 0.625, 1.0, 0.375, 1.0, 0.125, 0.5, 0.375, 0.5, 0.375, 0.75, 0.125, 0.75, 0.625, 0.5, 0.875, 0.5, 0.875, 0.75, 0.625, 0.75])
me_cube_040.update()
me_cube_041 = bpy.data.meshes.new('Cube.041')
me_cube_041.from_pydata([(-1.0, -1.0, -1.0), (-1.0, -1.0, 1.0), (-1.0, 1.0, -1.0), (-1.0, 1.0, 1.0), (1.0, -1.0, -1.0), (1.0, -1.0, 1.0), (1.0, 1.0, -1.0), (1.0, 1.0, 1.0)], [], [(0, 1, 3, 2), (2, 3, 7, 6), (6, 7, 5, 4), (4, 5, 1, 0), (2, 6, 4, 0), (7, 3, 1, 5)])
_uv = me_cube_041.uv_layers.new(name='UVMap')
_uv.uv.foreach_set('vector', [0.375, 0.0, 0.625, 0.0, 0.625, 0.25, 0.375, 0.25, 0.375, 0.25, 0.625, 0.25, 0.625, 0.5, 0.375, 0.5, 0.375, 0.5, 0.625, 0.5, 0.625, 0.75, 0.375, 0.75, 0.375, 0.75, 0.625, 0.75, 0.625, 1.0, 0.375, 1.0, 0.125, 0.5, 0.375, 0.5, 0.375, 0.75, 0.125, 0.75, 0.625, 0.5, 0.875, 0.5, 0.875, 0.75, 0.625, 0.75])
me_cube_041.update()
me_cube_042 = bpy.data.meshes.new('Cube.042')
me_cube_042.from_pydata([(-1.0, -1.0, -1.0), (-1.0, -1.0, 1.0), (-1.0, 1.0, -1.0), (-1.0, 1.0, 1.0), (1.0, -1.0, -1.0), (1.0, -1.0, 1.0), (1.0, 1.0, -1.0), (1.0, 1.0, 1.0)], [], [(0, 1, 3, 2), (2, 3, 7, 6), (6, 7, 5, 4), (4, 5, 1, 0), (2, 6, 4, 0), (7, 3, 1, 5)])
_uv = me_cube_042.uv_layers.new(name='UVMap')
_uv.uv.foreach_set('vector', [0.375, 0.0, 0.625, 0.0, 0.625, 0.25, 0.375, 0.25, 0.375, 0.25, 0.625, 0.25, 0.625, 0.5, 0.375, 0.5, 0.375, 0.5, 0.625, 0.5, 0.625, 0.75, 0.375, 0.75, 0.375, 0.75, 0.625, 0.75, 0.625, 1.0, 0.375, 1.0, 0.125, 0.5, 0.375, 0.5, 0.375, 0.75, 0.125, 0.75, 0.625, 0.5, 0.875, 0.5, 0.875, 0.75, 0.625, 0.75])
me_cube_042.update()
me_cube_043 = bpy.data.meshes.new('Cube.043')
me_cube_043.from_pydata([(-1.0, -1.0, -1.0), (-1.0, -1.0, 1.0), (-1.0, 1.0, -1.0), (-1.0, 1.0, 1.0), (1.0, -1.0, -1.0), (1.0, -1.0, 1.0), (1.0, 1.0, -1.0), (1.0, 1.0, 1.0)], [], [(0, 1, 3, 2), (2, 3, 7, 6), (6, 7, 5, 4), (4, 5, 1, 0), (2, 6, 4, 0), (7, 3, 1, 5)])
_uv = me_cube_043.uv_layers.new(name='UVMap')
_uv.uv.foreach_set('vector', [0.375, 0.0, 0.625, 0.0, 0.625, 0.25, 0.375, 0.25, 0.375, 0.25, 0.625, 0.25, 0.625, 0.5, 0.375, 0.5, 0.375, 0.5, 0.625, 0.5, 0.625, 0.75, 0.375, 0.75, 0.375, 0.75, 0.625, 0.75, 0.625, 1.0, 0.375, 1.0, 0.125, 0.5, 0.375, 0.5, 0.375, 0.75, 0.125, 0.75, 0.625, 0.5, 0.875, 0.5, 0.875, 0.75, 0.625, 0.75])
me_cube_043.update()
me_cube_044 = bpy.data.meshes.new('Cube.044')
me_cube_044.from_pydata([(-1.0, -1.0, -1.0), (-1.0, -1.0, 1.0), (-1.0, 1.0, -1.0), (-1.0, 1.0, 1.0), (1.0, -1.0, -1.0), (1.0, -1.0, 1.0), (1.0, 1.0, -1.0), (1.0, 1.0, 1.0)], [], [(0, 1, 3, 2), (2, 3, 7, 6), (6, 7, 5, 4), (4, 5, 1, 0), (2, 6, 4, 0), (7, 3, 1, 5)])
_uv = me_cube_044.uv_layers.new(name='UVMap')
_uv.uv.foreach_set('vector', [0.375, 0.0, 0.625, 0.0, 0.625, 0.25, 0.375, 0.25, 0.375, 0.25, 0.625, 0.25, 0.625, 0.5, 0.375, 0.5, 0.375, 0.5, 0.625, 0.5, 0.625, 0.75, 0.375, 0.75, 0.375, 0.75, 0.625, 0.75, 0.625, 1.0, 0.375, 1.0, 0.125, 0.5, 0.375, 0.5, 0.375, 0.75, 0.125, 0.75, 0.625, 0.5, 0.875, 0.5, 0.875, 0.75, 0.625, 0.75])
me_cube_044.update()
me_cube_045 = bpy.data.meshes.new('Cube.045')
me_cube_045.from_pydata([(-1.0, -1.0, -1.0), (-1.0, -1.0, 1.0), (-1.0, 1.0, -1.0), (-1.0, 1.0, 1.0), (1.0, -1.0, -1.0), (1.0, -1.0, 1.0), (1.0, 1.0, -1.0), (1.0, 1.0, 1.0)], [], [(0, 1, 3, 2), (2, 3, 7, 6), (6, 7, 5, 4), (4, 5, 1, 0), (2, 6, 4, 0), (7, 3, 1, 5)])
_uv = me_cube_045.uv_layers.new(name='UVMap')
_uv.uv.foreach_set('vector', [0.375, 0.0, 0.625, 0.0, 0.625, 0.25, 0.375, 0.25, 0.375, 0.25, 0.625, 0.25, 0.625, 0.5, 0.375, 0.5, 0.375, 0.5, 0.625, 0.5, 0.625, 0.75, 0.375, 0.75, 0.375, 0.75, 0.625, 0.75, 0.625, 1.0, 0.375, 1.0, 0.125, 0.5, 0.375, 0.5, 0.375, 0.75, 0.125, 0.75, 0.625, 0.5, 0.875, 0.5, 0.875, 0.75, 0.625, 0.75])
me_cube_045.update()
me_cube_046 = bpy.data.meshes.new('Cube.046')
me_cube_046.from_pydata([(-1.0, -1.0, -1.0), (-1.0, -1.0, 1.0), (-1.0, 1.0, -1.0), (-1.0, 1.0, 1.0), (1.0, -1.0, -1.0), (1.0, -1.0, 1.0), (1.0, 1.0, -1.0), (1.0, 1.0, 1.0)], [], [(0, 1, 3, 2), (2, 3, 7, 6), (6, 7, 5, 4), (4, 5, 1, 0), (2, 6, 4, 0), (7, 3, 1, 5)])
_uv = me_cube_046.uv_layers.new(name='UVMap')
_uv.uv.foreach_set('vector', [0.375, 0.0, 0.625, 0.0, 0.625, 0.25, 0.375, 0.25, 0.375, 0.25, 0.625, 0.25, 0.625, 0.5, 0.375, 0.5, 0.375, 0.5, 0.625, 0.5, 0.625, 0.75, 0.375, 0.75, 0.375, 0.75, 0.625, 0.75, 0.625, 1.0, 0.375, 1.0, 0.125, 0.5, 0.375, 0.5, 0.375, 0.75, 0.125, 0.75, 0.625, 0.5, 0.875, 0.5, 0.875, 0.75, 0.625, 0.75])
me_cube_046.update()
me_cube_047 = bpy.data.meshes.new('Cube.047')
me_cube_047.from_pydata([(-1.0, -1.0, -1.0), (-1.0, -1.0, 1.0), (-1.0, 1.0, -1.0), (-1.0, 1.0, 1.0), (1.0, -1.0, -1.0), (1.0, -1.0, 1.0), (1.0, 1.0, -1.0), (1.0, 1.0, 1.0)], [], [(0, 1, 3, 2), (2, 3, 7, 6), (6, 7, 5, 4), (4, 5, 1, 0), (2, 6, 4, 0), (7, 3, 1, 5)])
_uv = me_cube_047.uv_layers.new(name='UVMap')
_uv.uv.foreach_set('vector', [0.375, 0.0, 0.625, 0.0, 0.625, 0.25, 0.375, 0.25, 0.375, 0.25, 0.625, 0.25, 0.625, 0.5, 0.375, 0.5, 0.375, 0.5, 0.625, 0.5, 0.625, 0.75, 0.375, 0.75, 0.375, 0.75, 0.625, 0.75, 0.625, 1.0, 0.375, 1.0, 0.125, 0.5, 0.375, 0.5, 0.375, 0.75, 0.125, 0.75, 0.625, 0.5, 0.875, 0.5, 0.875, 0.75, 0.625, 0.75])
me_cube_047.update()
me_cube_048 = bpy.data.meshes.new('Cube.048')
me_cube_048.from_pydata([(-1.0, -1.0, -1.0), (-1.0, -1.0, 1.0), (-1.0, 1.0, -1.0), (-1.0, 1.0, 1.0), (1.0, -1.0, -1.0), (1.0, -1.0, 1.0), (1.0, 1.0, -1.0), (1.0, 1.0, 1.0)], [], [(0, 1, 3, 2), (2, 3, 7, 6), (6, 7, 5, 4), (4, 5, 1, 0), (2, 6, 4, 0), (7, 3, 1, 5)])
_uv = me_cube_048.uv_layers.new(name='UVMap')
_uv.uv.foreach_set('vector', [0.375, 0.0, 0.625, 0.0, 0.625, 0.25, 0.375, 0.25, 0.375, 0.25, 0.625, 0.25, 0.625, 0.5, 0.375, 0.5, 0.375, 0.5, 0.625, 0.5, 0.625, 0.75, 0.375, 0.75, 0.375, 0.75, 0.625, 0.75, 0.625, 1.0, 0.375, 1.0, 0.125, 0.5, 0.375, 0.5, 0.375, 0.75, 0.125, 0.75, 0.625, 0.5, 0.875, 0.5, 0.875, 0.75, 0.625, 0.75])
me_cube_048.update()
me_cube_049 = bpy.data.meshes.new('Cube.049')
me_cube_049.from_pydata([(-1.0, -1.0, -1.0), (-1.0, -1.0, 1.0), (-1.0, 1.0, -1.0), (-1.0, 1.0, 1.0), (1.0, -1.0, -1.0), (1.0, -1.0, 1.0), (1.0, 1.0, -1.0), (1.0, 1.0, 1.0)], [], [(0, 1, 3, 2), (2, 3, 7, 6), (6, 7, 5, 4), (4, 5, 1, 0), (2, 6, 4, 0), (7, 3, 1, 5)])
_uv = me_cube_049.uv_layers.new(name='UVMap')
_uv.uv.foreach_set('vector', [0.375, 0.0, 0.625, 0.0, 0.625, 0.25, 0.375, 0.25, 0.375, 0.25, 0.625, 0.25, 0.625, 0.5, 0.375, 0.5, 0.375, 0.5, 0.625, 0.5, 0.625, 0.75, 0.375, 0.75, 0.375, 0.75, 0.625, 0.75, 0.625, 1.0, 0.375, 1.0, 0.125, 0.5, 0.375, 0.5, 0.375, 0.75, 0.125, 0.75, 0.625, 0.5, 0.875, 0.5, 0.875, 0.75, 0.625, 0.75])
me_cube_049.update()
me_cube_050 = bpy.data.meshes.new('Cube.050')
me_cube_050.from_pydata([(-1.0, -1.0, -1.0), (-1.0, -1.0, 1.0), (-1.0, 1.0, -1.0), (-1.0, 1.0, 1.0), (1.0, -1.0, -1.0), (1.0, -1.0, 1.0), (1.0, 1.0, -1.0), (1.0, 1.0, 1.0)], [], [(0, 1, 3, 2), (2, 3, 7, 6), (6, 7, 5, 4), (4, 5, 1, 0), (2, 6, 4, 0), (7, 3, 1, 5)])
_uv = me_cube_050.uv_layers.new(name='UVMap')
_uv.uv.foreach_set('vector', [0.375, 0.0, 0.625, 0.0, 0.625, 0.25, 0.375, 0.25, 0.375, 0.25, 0.625, 0.25, 0.625, 0.5, 0.375, 0.5, 0.375, 0.5, 0.625, 0.5, 0.625, 0.75, 0.375, 0.75, 0.375, 0.75, 0.625, 0.75, 0.625, 1.0, 0.375, 1.0, 0.125, 0.5, 0.375, 0.5, 0.375, 0.75, 0.125, 0.75, 0.625, 0.5, 0.875, 0.5, 0.875, 0.75, 0.625, 0.75])
me_cube_050.update()
me_cube_051 = bpy.data.meshes.new('Cube.051')
me_cube_051.from_pydata([(-1.0, -1.0, -1.0), (-1.0, -1.0, 1.0), (-1.0, 1.0, -1.0), (-1.0, 1.0, 1.0), (1.0, -1.0, -1.0), (1.0, -1.0, 1.0), (1.0, 1.0, -1.0), (1.0, 1.0, 1.0)], [], [(0, 1, 3, 2), (2, 3, 7, 6), (6, 7, 5, 4), (4, 5, 1, 0), (2, 6, 4, 0), (7, 3, 1, 5)])
_uv = me_cube_051.uv_layers.new(name='UVMap')
_uv.uv.foreach_set('vector', [0.375, 0.0, 0.625, 0.0, 0.625, 0.25, 0.375, 0.25, 0.375, 0.25, 0.625, 0.25, 0.625, 0.5, 0.375, 0.5, 0.375, 0.5, 0.625, 0.5, 0.625, 0.75, 0.375, 0.75, 0.375, 0.75, 0.625, 0.75, 0.625, 1.0, 0.375, 1.0, 0.125, 0.5, 0.375, 0.5, 0.375, 0.75, 0.125, 0.75, 0.625, 0.5, 0.875, 0.5, 0.875, 0.75, 0.625, 0.75])
me_cube_051.update()
me_cube_052 = bpy.data.meshes.new('Cube.052')
me_cube_052.from_pydata([(-1.0, -1.0, -1.0), (-1.0, -1.0, 1.0), (-1.0, 1.0, -1.0), (-1.0, 1.0, 1.0), (1.0, -1.0, -1.0), (1.0, -1.0, 1.0), (1.0, 1.0, -1.0), (1.0, 1.0, 1.0)], [], [(0, 1, 3, 2), (2, 3, 7, 6), (6, 7, 5, 4), (4, 5, 1, 0), (2, 6, 4, 0), (7, 3, 1, 5)])
_uv = me_cube_052.uv_layers.new(name='UVMap')
_uv.uv.foreach_set('vector', [0.375, 0.0, 0.625, 0.0, 0.625, 0.25, 0.375, 0.25, 0.375, 0.25, 0.625, 0.25, 0.625, 0.5, 0.375, 0.5, 0.375, 0.5, 0.625, 0.5, 0.625, 0.75, 0.375, 0.75, 0.375, 0.75, 0.625, 0.75, 0.625, 1.0, 0.375, 1.0, 0.125, 0.5, 0.375, 0.5, 0.375, 0.75, 0.125, 0.75, 0.625, 0.5, 0.875, 0.5, 0.875, 0.75, 0.625, 0.75])
me_cube_052.update()
me_cube_053 = bpy.data.meshes.new('Cube.053')
me_cube_053.from_pydata([(-1.0, -1.0, -1.0), (-1.0, -1.0, 1.0), (-1.0, 1.0, -1.0), (-1.0, 1.0, 1.0), (1.0, -1.0, -1.0), (1.0, -1.0, 1.0), (1.0, 1.0, -1.0), (1.0, 1.0, 1.0)], [], [(0, 1, 3, 2), (2, 3, 7, 6), (6, 7, 5, 4), (4, 5, 1, 0), (2, 6, 4, 0), (7, 3, 1, 5)])
_uv = me_cube_053.uv_layers.new(name='UVMap')
_uv.uv.foreach_set('vector', [0.375, 0.0, 0.625, 0.0, 0.625, 0.25, 0.375, 0.25, 0.375, 0.25, 0.625, 0.25, 0.625, 0.5, 0.375, 0.5, 0.375, 0.5, 0.625, 0.5, 0.625, 0.75, 0.375, 0.75, 0.375, 0.75, 0.625, 0.75, 0.625, 1.0, 0.375, 1.0, 0.125, 0.5, 0.375, 0.5, 0.375, 0.75, 0.125, 0.75, 0.625, 0.5, 0.875, 0.5, 0.875, 0.75, 0.625, 0.75])
me_cube_053.update()
me_cube_054 = bpy.data.meshes.new('Cube.054')
me_cube_054.from_pydata([(-1.0, -1.0, -1.0), (-1.0, -1.0, 1.0), (-1.0, 1.0, -1.0), (-1.0, 1.0, 1.0), (1.0, -1.0, -1.0), (1.0, -1.0, 1.0), (1.0, 1.0, -1.0), (1.0, 1.0, 1.0)], [], [(0, 1, 3, 2), (2, 3, 7, 6), (6, 7, 5, 4), (4, 5, 1, 0), (2, 6, 4, 0), (7, 3, 1, 5)])
_uv = me_cube_054.uv_layers.new(name='UVMap')
_uv.uv.foreach_set('vector', [0.375, 0.0, 0.625, 0.0, 0.625, 0.25, 0.375, 0.25, 0.375, 0.25, 0.625, 0.25, 0.625, 0.5, 0.375, 0.5, 0.375, 0.5, 0.625, 0.5, 0.625, 0.75, 0.375, 0.75, 0.375, 0.75, 0.625, 0.75, 0.625, 1.0, 0.375, 1.0, 0.125, 0.5, 0.375, 0.5, 0.375, 0.75, 0.125, 0.75, 0.625, 0.5, 0.875, 0.5, 0.875, 0.75, 0.625, 0.75])
me_cube_054.update()
me_cube_055 = bpy.data.meshes.new('Cube.055')
me_cube_055.from_pydata([(-1.0, -1.0, -1.0), (-1.0, -1.0, 1.0), (-1.0, 1.0, -1.0), (-1.0, 1.0, 1.0), (1.0, -1.0, -1.0), (1.0, -1.0, 1.0), (1.0, 1.0, -1.0), (1.0, 1.0, 1.0)], [], [(0, 1, 3, 2), (2, 3, 7, 6), (6, 7, 5, 4), (4, 5, 1, 0), (2, 6, 4, 0), (7, 3, 1, 5)])
_uv = me_cube_055.uv_layers.new(name='UVMap')
_uv.uv.foreach_set('vector', [0.375, 0.0, 0.625, 0.0, 0.625, 0.25, 0.375, 0.25, 0.375, 0.25, 0.625, 0.25, 0.625, 0.5, 0.375, 0.5, 0.375, 0.5, 0.625, 0.5, 0.625, 0.75, 0.375, 0.75, 0.375, 0.75, 0.625, 0.75, 0.625, 1.0, 0.375, 1.0, 0.125, 0.5, 0.375, 0.5, 0.375, 0.75, 0.125, 0.75, 0.625, 0.5, 0.875, 0.5, 0.875, 0.75, 0.625, 0.75])
me_cube_055.update()
me_cube_056 = bpy.data.meshes.new('Cube.056')
me_cube_056.from_pydata([(-1.0, -1.0, -1.0), (-1.0, -1.0, 1.0), (-1.0, 1.0, -1.0), (-1.0, 1.0, 1.0), (1.0, -1.0, -1.0), (1.0, -1.0, 1.0), (1.0, 1.0, -1.0), (1.0, 1.0, 1.0)], [], [(0, 1, 3, 2), (2, 3, 7, 6), (6, 7, 5, 4), (4, 5, 1, 0), (2, 6, 4, 0), (7, 3, 1, 5)])
_uv = me_cube_056.uv_layers.new(name='UVMap')
_uv.uv.foreach_set('vector', [0.375, 0.0, 0.625, 0.0, 0.625, 0.25, 0.375, 0.25, 0.375, 0.25, 0.625, 0.25, 0.625, 0.5, 0.375, 0.5, 0.375, 0.5, 0.625, 0.5, 0.625, 0.75, 0.375, 0.75, 0.375, 0.75, 0.625, 0.75, 0.625, 1.0, 0.375, 1.0, 0.125, 0.5, 0.375, 0.5, 0.375, 0.75, 0.125, 0.75, 0.625, 0.5, 0.875, 0.5, 0.875, 0.75, 0.625, 0.75])
me_cube_056.update()
me_cube_057 = bpy.data.meshes.new('Cube.057')
me_cube_057.from_pydata([(-1.0, -1.0, -1.0), (-1.0, -1.0, 1.0), (-1.0, 1.0, -1.0), (-1.0, 1.0, 1.0), (1.0, -1.0, -1.0), (1.0, -1.0, 1.0), (1.0, 1.0, -1.0), (1.0, 1.0, 1.0)], [], [(0, 1, 3, 2), (2, 3, 7, 6), (6, 7, 5, 4), (4, 5, 1, 0), (2, 6, 4, 0), (7, 3, 1, 5)])
_uv = me_cube_057.uv_layers.new(name='UVMap')
_uv.uv.foreach_set('vector', [0.375, 0.0, 0.625, 0.0, 0.625, 0.25, 0.375, 0.25, 0.375, 0.25, 0.625, 0.25, 0.625, 0.5, 0.375, 0.5, 0.375, 0.5, 0.625, 0.5, 0.625, 0.75, 0.375, 0.75, 0.375, 0.75, 0.625, 0.75, 0.625, 1.0, 0.375, 1.0, 0.125, 0.5, 0.375, 0.5, 0.375, 0.75, 0.125, 0.75, 0.625, 0.5, 0.875, 0.5, 0.875, 0.75, 0.625, 0.75])
me_cube_057.update()
me_cube_058 = bpy.data.meshes.new('Cube.058')
me_cube_058.from_pydata([(-1.0, -1.0, -1.0), (-1.0, -1.0, 1.0), (-1.0, 1.0, -1.0), (-1.0, 1.0, 1.0), (1.0, -1.0, -1.0), (1.0, -1.0, 1.0), (1.0, 1.0, -1.0), (1.0, 1.0, 1.0)], [], [(0, 1, 3, 2), (2, 3, 7, 6), (6, 7, 5, 4), (4, 5, 1, 0), (2, 6, 4, 0), (7, 3, 1, 5)])
_uv = me_cube_058.uv_layers.new(name='UVMap')
_uv.uv.foreach_set('vector', [0.375, 0.0, 0.625, 0.0, 0.625, 0.25, 0.375, 0.25, 0.375, 0.25, 0.625, 0.25, 0.625, 0.5, 0.375, 0.5, 0.375, 0.5, 0.625, 0.5, 0.625, 0.75, 0.375, 0.75, 0.375, 0.75, 0.625, 0.75, 0.625, 1.0, 0.375, 1.0, 0.125, 0.5, 0.375, 0.5, 0.375, 0.75, 0.125, 0.75, 0.625, 0.5, 0.875, 0.5, 0.875, 0.75, 0.625, 0.75])
me_cube_058.update()
me_cube_059 = bpy.data.meshes.new('Cube.059')
me_cube_059.from_pydata([(-1.0, -1.0, -1.0), (-1.0, -1.0, 1.0), (-1.0, 1.0, -1.0), (-1.0, 1.0, 1.0), (1.0, -1.0, -1.0), (1.0, -1.0, 1.0), (1.0, 1.0, -1.0), (1.0, 1.0, 1.0)], [], [(0, 1, 3, 2), (2, 3, 7, 6), (6, 7, 5, 4), (4, 5, 1, 0), (2, 6, 4, 0), (7, 3, 1, 5)])
_uv = me_cube_059.uv_layers.new(name='UVMap')
_uv.uv.foreach_set('vector', [0.375, 0.0, 0.625, 0.0, 0.625, 0.25, 0.375, 0.25, 0.375, 0.25, 0.625, 0.25, 0.625, 0.5, 0.375, 0.5, 0.375, 0.5, 0.625, 0.5, 0.625, 0.75, 0.375, 0.75, 0.375, 0.75, 0.625, 0.75, 0.625, 1.0, 0.375, 1.0, 0.125, 0.5, 0.375, 0.5, 0.375, 0.75, 0.125, 0.75, 0.625, 0.5, 0.875, 0.5, 0.875, 0.75, 0.625, 0.75])
me_cube_059.update()
me_cube_060 = bpy.data.meshes.new('Cube.060')
me_cube_060.from_pydata([(-1.0, -1.0, -1.0), (-1.0, -1.0, 1.0), (-1.0, 1.0, -1.0), (-1.0, 1.0, 1.0), (1.0, -1.0, -1.0), (1.0, -1.0, 1.0), (1.0, 1.0, -1.0), (1.0, 1.0, 1.0)], [], [(0, 1, 3, 2), (2, 3, 7, 6), (6, 7, 5, 4), (4, 5, 1, 0), (2, 6, 4, 0), (7, 3, 1, 5)])
_uv = me_cube_060.uv_layers.new(name='UVMap')
_uv.uv.foreach_set('vector', [0.375, 0.0, 0.625, 0.0, 0.625, 0.25, 0.375, 0.25, 0.375, 0.25, 0.625, 0.25, 0.625, 0.5, 0.375, 0.5, 0.375, 0.5, 0.625, 0.5, 0.625, 0.75, 0.375, 0.75, 0.375, 0.75, 0.625, 0.75, 0.625, 1.0, 0.375, 1.0, 0.125, 0.5, 0.375, 0.5, 0.375, 0.75, 0.125, 0.75, 0.625, 0.5, 0.875, 0.5, 0.875, 0.75, 0.625, 0.75])
me_cube_060.update()
me_cube_061 = bpy.data.meshes.new('Cube.061')
me_cube_061.from_pydata([(-1.0, -1.0, -1.0), (-1.0, -1.0, 1.0), (-1.0, 1.0, -1.0), (-1.0, 1.0, 1.0), (1.0, -1.0, -1.0), (1.0, -1.0, 1.0), (1.0, 1.0, -1.0), (1.0, 1.0, 1.0)], [], [(0, 1, 3, 2), (2, 3, 7, 6), (6, 7, 5, 4), (4, 5, 1, 0), (2, 6, 4, 0), (7, 3, 1, 5)])
_uv = me_cube_061.uv_layers.new(name='UVMap')
_uv.uv.foreach_set('vector', [0.375, 0.0, 0.625, 0.0, 0.625, 0.25, 0.375, 0.25, 0.375, 0.25, 0.625, 0.25, 0.625, 0.5, 0.375, 0.5, 0.375, 0.5, 0.625, 0.5, 0.625, 0.75, 0.375, 0.75, 0.375, 0.75, 0.625, 0.75, 0.625, 1.0, 0.375, 1.0, 0.125, 0.5, 0.375, 0.5, 0.375, 0.75, 0.125, 0.75, 0.625, 0.5, 0.875, 0.5, 0.875, 0.75, 0.625, 0.75])
me_cube_061.update()
me_cube_062 = bpy.data.meshes.new('Cube.062')
me_cube_062.from_pydata([(-1.0, -1.0, -1.0), (-1.0, -1.0, 1.0), (-1.0, 1.0, -1.0), (-1.0, 1.0, 1.0), (1.0, -1.0, -1.0), (1.0, -1.0, 1.0), (1.0, 1.0, -1.0), (1.0, 1.0, 1.0)], [], [(0, 1, 3, 2), (2, 3, 7, 6), (6, 7, 5, 4), (4, 5, 1, 0), (2, 6, 4, 0), (7, 3, 1, 5)])
_uv = me_cube_062.uv_layers.new(name='UVMap')
_uv.uv.foreach_set('vector', [0.375, 0.0, 0.625, 0.0, 0.625, 0.25, 0.375, 0.25, 0.375, 0.25, 0.625, 0.25, 0.625, 0.5, 0.375, 0.5, 0.375, 0.5, 0.625, 0.5, 0.625, 0.75, 0.375, 0.75, 0.375, 0.75, 0.625, 0.75, 0.625, 1.0, 0.375, 1.0, 0.125, 0.5, 0.375, 0.5, 0.375, 0.75, 0.125, 0.75, 0.625, 0.5, 0.875, 0.5, 0.875, 0.75, 0.625, 0.75])
me_cube_062.update()
me_cube_063 = bpy.data.meshes.new('Cube.063')
me_cube_063.from_pydata([(-1.0, -1.0, -1.0), (-1.0, -1.0, 1.0), (-1.0, 1.0, -1.0), (-1.0, 1.0, 1.0), (1.0, -1.0, -1.0), (1.0, -1.0, 1.0), (1.0, 1.0, -1.0), (1.0, 1.0, 1.0)], [], [(0, 1, 3, 2), (2, 3, 7, 6), (6, 7, 5, 4), (4, 5, 1, 0), (2, 6, 4, 0), (7, 3, 1, 5)])
_uv = me_cube_063.uv_layers.new(name='UVMap')
_uv.uv.foreach_set('vector', [0.375, 0.0, 0.625, 0.0, 0.625, 0.25, 0.375, 0.25, 0.375, 0.25, 0.625, 0.25, 0.625, 0.5, 0.375, 0.5, 0.375, 0.5, 0.625, 0.5, 0.625, 0.75, 0.375, 0.75, 0.375, 0.75, 0.625, 0.75, 0.625, 1.0, 0.375, 1.0, 0.125, 0.5, 0.375, 0.5, 0.375, 0.75, 0.125, 0.75, 0.625, 0.5, 0.875, 0.5, 0.875, 0.75, 0.625, 0.75])
me_cube_063.update()
me_cube_064 = bpy.data.meshes.new('Cube.064')
me_cube_064.from_pydata([(-1.0, -1.0, -1.0), (-1.0, -1.0, 1.0), (-1.0, 1.0, -1.0), (-1.0, 1.0, 1.0), (1.0, -1.0, -1.0), (1.0, -1.0, 1.0), (1.0, 1.0, -1.0), (1.0, 1.0, 1.0)], [], [(0, 1, 3, 2), (2, 3, 7, 6), (6, 7, 5, 4), (4, 5, 1, 0), (2, 6, 4, 0), (7, 3, 1, 5)])
_uv = me_cube_064.uv_layers.new(name='UVMap')
_uv.uv.foreach_set('vector', [0.375, 0.0, 0.625, 0.0, 0.625, 0.25, 0.375, 0.25, 0.375, 0.25, 0.625, 0.25, 0.625, 0.5, 0.375, 0.5, 0.375, 0.5, 0.625, 0.5, 0.625, 0.75, 0.375, 0.75, 0.375, 0.75, 0.625, 0.75, 0.625, 1.0, 0.375, 1.0, 0.125, 0.5, 0.375, 0.5, 0.375, 0.75, 0.125, 0.75, 0.625, 0.5, 0.875, 0.5, 0.875, 0.75, 0.625, 0.75])
me_cube_064.update()
me_cube_065 = bpy.data.meshes.new('Cube.065')
me_cube_065.from_pydata([(-1.0, -1.0, -1.0), (-1.0, -1.0, 1.0), (-1.0, 1.0, -1.0), (-1.0, 1.0, 1.0), (1.0, -1.0, -1.0), (1.0, -1.0, 1.0), (1.0, 1.0, -1.0), (1.0, 1.0, 1.0)], [], [(0, 1, 3, 2), (2, 3, 7, 6), (6, 7, 5, 4), (4, 5, 1, 0), (2, 6, 4, 0), (7, 3, 1, 5)])
_uv = me_cube_065.uv_layers.new(name='UVMap')
_uv.uv.foreach_set('vector', [0.375, 0.0, 0.625, 0.0, 0.625, 0.25, 0.375, 0.25, 0.375, 0.25, 0.625, 0.25, 0.625, 0.5, 0.375, 0.5, 0.375, 0.5, 0.625, 0.5, 0.625, 0.75, 0.375, 0.75, 0.375, 0.75, 0.625, 0.75, 0.625, 1.0, 0.375, 1.0, 0.125, 0.5, 0.375, 0.5, 0.375, 0.75, 0.125, 0.75, 0.625, 0.5, 0.875, 0.5, 0.875, 0.75, 0.625, 0.75])
me_cube_065.update()
me_cube_066 = bpy.data.meshes.new('Cube.066')
me_cube_066.from_pydata([(-1.0, -1.0, -1.0), (-1.0, -1.0, 1.0), (-1.0, 1.0, -1.0), (-1.0, 1.0, 1.0), (1.0, -1.0, -1.0), (1.0, -1.0, 1.0), (1.0, 1.0, -1.0), (1.0, 1.0, 1.0)], [], [(0, 1, 3, 2), (2, 3, 7, 6), (6, 7, 5, 4), (4, 5, 1, 0), (2, 6, 4, 0), (7, 3, 1, 5)])
_uv = me_cube_066.uv_layers.new(name='UVMap')
_uv.uv.foreach_set('vector', [0.375, 0.0, 0.625, 0.0, 0.625, 0.25, 0.375, 0.25, 0.375, 0.25, 0.625, 0.25, 0.625, 0.5, 0.375, 0.5, 0.375, 0.5, 0.625, 0.5, 0.625, 0.75, 0.375, 0.75, 0.375, 0.75, 0.625, 0.75, 0.625, 1.0, 0.375, 1.0, 0.125, 0.5, 0.375, 0.5, 0.375, 0.75, 0.125, 0.75, 0.625, 0.5, 0.875, 0.5, 0.875, 0.75, 0.625, 0.75])
me_cube_066.update()
me_cube_067 = bpy.data.meshes.new('Cube.067')
me_cube_067.from_pydata([(-1.0, -1.0, -1.0), (-1.0, -1.0, 1.0), (-1.0, 1.0, -1.0), (-1.0, 1.0, 1.0), (1.0, -1.0, -1.0), (1.0, -1.0, 1.0), (1.0, 1.0, -1.0), (1.0, 1.0, 1.0)], [], [(0, 1, 3, 2), (2, 3, 7, 6), (6, 7, 5, 4), (4, 5, 1, 0), (2, 6, 4, 0), (7, 3, 1, 5)])
_uv = me_cube_067.uv_layers.new(name='UVMap')
_uv.uv.foreach_set('vector', [0.375, 0.0, 0.625, 0.0, 0.625, 0.25, 0.375, 0.25, 0.375, 0.25, 0.625, 0.25, 0.625, 0.5, 0.375, 0.5, 0.375, 0.5, 0.625, 0.5, 0.625, 0.75, 0.375, 0.75, 0.375, 0.75, 0.625, 0.75, 0.625, 1.0, 0.375, 1.0, 0.125, 0.5, 0.375, 0.5, 0.375, 0.75, 0.125, 0.75, 0.625, 0.5, 0.875, 0.5, 0.875, 0.75, 0.625, 0.75])
me_cube_067.update()
me_cube_068 = bpy.data.meshes.new('Cube.068')
me_cube_068.from_pydata([(-1.0, -1.0, -1.0), (-1.0, -1.0, 1.0), (-1.0, 1.0, -1.0), (-1.0, 1.0, 1.0), (1.0, -1.0, -1.0), (1.0, -1.0, 1.0), (1.0, 1.0, -1.0), (1.0, 1.0, 1.0)], [], [(0, 1, 3, 2), (2, 3, 7, 6), (6, 7, 5, 4), (4, 5, 1, 0), (2, 6, 4, 0), (7, 3, 1, 5)])
_uv = me_cube_068.uv_layers.new(name='UVMap')
_uv.uv.foreach_set('vector', [0.375, 0.0, 0.625, 0.0, 0.625, 0.25, 0.375, 0.25, 0.375, 0.25, 0.625, 0.25, 0.625, 0.5, 0.375, 0.5, 0.375, 0.5, 0.625, 0.5, 0.625, 0.75, 0.375, 0.75, 0.375, 0.75, 0.625, 0.75, 0.625, 1.0, 0.375, 1.0, 0.125, 0.5, 0.375, 0.5, 0.375, 0.75, 0.125, 0.75, 0.625, 0.5, 0.875, 0.5, 0.875, 0.75, 0.625, 0.75])
me_cube_068.update()
me_cube_069 = bpy.data.meshes.new('Cube.069')
me_cube_069.from_pydata([(-1.0, -1.0, -1.0), (-1.0, -1.0, 1.0), (-1.0, 1.0, -1.0), (-1.0, 1.0, 1.0), (1.0, -1.0, -1.0), (1.0, -1.0, 1.0), (1.0, 1.0, -1.0), (1.0, 1.0, 1.0)], [], [(0, 1, 3, 2), (2, 3, 7, 6), (6, 7, 5, 4), (4, 5, 1, 0), (2, 6, 4, 0), (7, 3, 1, 5)])
_uv = me_cube_069.uv_layers.new(name='UVMap')
_uv.uv.foreach_set('vector', [0.375, 0.0, 0.625, 0.0, 0.625, 0.25, 0.375, 0.25, 0.375, 0.25, 0.625, 0.25, 0.625, 0.5, 0.375, 0.5, 0.375, 0.5, 0.625, 0.5, 0.625, 0.75, 0.375, 0.75, 0.375, 0.75, 0.625, 0.75, 0.625, 1.0, 0.375, 1.0, 0.125, 0.5, 0.375, 0.5, 0.375, 0.75, 0.125, 0.75, 0.625, 0.5, 0.875, 0.5, 0.875, 0.75, 0.625, 0.75])
me_cube_069.update()
me_cube_070 = bpy.data.meshes.new('Cube.070')
me_cube_070.from_pydata([(-1.0, -1.0, -1.0), (-1.0, -1.0, 1.0), (-1.0, 1.0, -1.0), (-1.0, 1.0, 1.0), (1.0, -1.0, -1.0), (1.0, -1.0, 1.0), (1.0, 1.0, -1.0), (1.0, 1.0, 1.0)], [], [(0, 1, 3, 2), (2, 3, 7, 6), (6, 7, 5, 4), (4, 5, 1, 0), (2, 6, 4, 0), (7, 3, 1, 5)])
_uv = me_cube_070.uv_layers.new(name='UVMap')
_uv.uv.foreach_set('vector', [0.375, 0.0, 0.625, 0.0, 0.625, 0.25, 0.375, 0.25, 0.375, 0.25, 0.625, 0.25, 0.625, 0.5, 0.375, 0.5, 0.375, 0.5, 0.625, 0.5, 0.625, 0.75, 0.375, 0.75, 0.375, 0.75, 0.625, 0.75, 0.625, 1.0, 0.375, 1.0, 0.125, 0.5, 0.375, 0.5, 0.375, 0.75, 0.125, 0.75, 0.625, 0.5, 0.875, 0.5, 0.875, 0.75, 0.625, 0.75])
me_cube_070.update()
me_cube_071 = bpy.data.meshes.new('Cube.071')
me_cube_071.from_pydata([(-1.0, -1.0, -1.0), (-1.0, -1.0, 1.0), (-1.0, 1.0, -1.0), (-1.0, 1.0, 1.0), (1.0, -1.0, -1.0), (1.0, -1.0, 1.0), (1.0, 1.0, -1.0), (1.0, 1.0, 1.0)], [], [(0, 1, 3, 2), (2, 3, 7, 6), (6, 7, 5, 4), (4, 5, 1, 0), (2, 6, 4, 0), (7, 3, 1, 5)])
_uv = me_cube_071.uv_layers.new(name='UVMap')
_uv.uv.foreach_set('vector', [0.375, 0.0, 0.625, 0.0, 0.625, 0.25, 0.375, 0.25, 0.375, 0.25, 0.625, 0.25, 0.625, 0.5, 0.375, 0.5, 0.375, 0.5, 0.625, 0.5, 0.625, 0.75, 0.375, 0.75, 0.375, 0.75, 0.625, 0.75, 0.625, 1.0, 0.375, 1.0, 0.125, 0.5, 0.375, 0.5, 0.375, 0.75, 0.125, 0.75, 0.625, 0.5, 0.875, 0.5, 0.875, 0.75, 0.625, 0.75])
me_cube_071.update()
me_cube_072 = bpy.data.meshes.new('Cube.072')
me_cube_072.from_pydata([(-1.0, -1.0, -1.0), (-1.0, -1.0, 1.0), (-1.0, 1.0, -1.0), (-1.0, 1.0, 1.0), (1.0, -1.0, -1.0), (1.0, -1.0, 1.0), (1.0, 1.0, -1.0), (1.0, 1.0, 1.0)], [], [(0, 1, 3, 2), (2, 3, 7, 6), (6, 7, 5, 4), (4, 5, 1, 0), (2, 6, 4, 0), (7, 3, 1, 5)])
_uv = me_cube_072.uv_layers.new(name='UVMap')
_uv.uv.foreach_set('vector', [0.375, 0.0, 0.625, 0.0, 0.625, 0.25, 0.375, 0.25, 0.375, 0.25, 0.625, 0.25, 0.625, 0.5, 0.375, 0.5, 0.375, 0.5, 0.625, 0.5, 0.625, 0.75, 0.375, 0.75, 0.375, 0.75, 0.625, 0.75, 0.625, 1.0, 0.375, 1.0, 0.125, 0.5, 0.375, 0.5, 0.375, 0.75, 0.125, 0.75, 0.625, 0.5, 0.875, 0.5, 0.875, 0.75, 0.625, 0.75])
me_cube_072.update()
me_cube_073 = bpy.data.meshes.new('Cube.073')
me_cube_073.from_pydata([(-1.0, -1.0, -1.0), (-1.0, -1.0, 1.0), (-1.0, 1.0, -1.0), (-1.0, 1.0, 1.0), (1.0, -1.0, -1.0), (1.0, -1.0, 1.0), (1.0, 1.0, -1.0), (1.0, 1.0, 1.0)], [], [(0, 1, 3, 2), (2, 3, 7, 6), (6, 7, 5, 4), (4, 5, 1, 0), (2, 6, 4, 0), (7, 3, 1, 5)])
_uv = me_cube_073.uv_layers.new(name='UVMap')
_uv.uv.foreach_set('vector', [0.375, 0.0, 0.625, 0.0, 0.625, 0.25, 0.375, 0.25, 0.375, 0.25, 0.625, 0.25, 0.625, 0.5, 0.375, 0.5, 0.375, 0.5, 0.625, 0.5, 0.625, 0.75, 0.375, 0.75, 0.375, 0.75, 0.625, 0.75, 0.625, 1.0, 0.375, 1.0, 0.125, 0.5, 0.375, 0.5, 0.375, 0.75, 0.125, 0.75, 0.625, 0.5, 0.875, 0.5, 0.875, 0.75, 0.625, 0.75])
me_cube_073.update()
me_cube_074 = bpy.data.meshes.new('Cube.074')
me_cube_074.from_pydata([(-1.0, -1.0, -1.0), (-1.0, -1.0, 1.0), (-1.0, 1.0, -1.0), (-1.0, 1.0, 1.0), (1.0, -1.0, -1.0), (1.0, -1.0, 1.0), (1.0, 1.0, -1.0), (1.0, 1.0, 1.0)], [], [(0, 1, 3, 2), (2, 3, 7, 6), (6, 7, 5, 4), (4, 5, 1, 0), (2, 6, 4, 0), (7, 3, 1, 5)])
_uv = me_cube_074.uv_layers.new(name='UVMap')
_uv.uv.foreach_set('vector', [0.375, 0.0, 0.625, 0.0, 0.625, 0.25, 0.375, 0.25, 0.375, 0.25, 0.625, 0.25, 0.625, 0.5, 0.375, 0.5, 0.375, 0.5, 0.625, 0.5, 0.625, 0.75, 0.375, 0.75, 0.375, 0.75, 0.625, 0.75, 0.625, 1.0, 0.375, 1.0, 0.125, 0.5, 0.375, 0.5, 0.375, 0.75, 0.125, 0.75, 0.625, 0.5, 0.875, 0.5, 0.875, 0.75, 0.625, 0.75])
me_cube_074.update()
me_cube_075 = bpy.data.meshes.new('Cube.075')
me_cube_075.from_pydata([(-1.0, -1.0, -1.0), (-1.0, -1.0, 1.0), (-1.0, 1.0, -1.0), (-1.0, 1.0, 1.0), (1.0, -1.0, -1.0), (1.0, -1.0, 1.0), (1.0, 1.0, -1.0), (1.0, 1.0, 1.0)], [], [(0, 1, 3, 2), (2, 3, 7, 6), (6, 7, 5, 4), (4, 5, 1, 0), (2, 6, 4, 0), (7, 3, 1, 5)])
_uv = me_cube_075.uv_layers.new(name='UVMap')
_uv.uv.foreach_set('vector', [0.375, 0.0, 0.625, 0.0, 0.625, 0.25, 0.375, 0.25, 0.375, 0.25, 0.625, 0.25, 0.625, 0.5, 0.375, 0.5, 0.375, 0.5, 0.625, 0.5, 0.625, 0.75, 0.375, 0.75, 0.375, 0.75, 0.625, 0.75, 0.625, 1.0, 0.375, 1.0, 0.125, 0.5, 0.375, 0.5, 0.375, 0.75, 0.125, 0.75, 0.625, 0.5, 0.875, 0.5, 0.875, 0.75, 0.625, 0.75])
me_cube_075.update()
me_cube_076 = bpy.data.meshes.new('Cube.076')
me_cube_076.from_pydata([(-1.0, -1.0, -1.0), (-1.0, -1.0, 1.0), (-1.0, 1.0, -1.0), (-1.0, 1.0, 1.0), (1.0, -1.0, -1.0), (1.0, -1.0, 1.0), (1.0, 1.0, -1.0), (1.0, 1.0, 1.0)], [], [(0, 1, 3, 2), (2, 3, 7, 6), (6, 7, 5, 4), (4, 5, 1, 0), (2, 6, 4, 0), (7, 3, 1, 5)])
_uv = me_cube_076.uv_layers.new(name='UVMap')
_uv.uv.foreach_set('vector', [0.375, 0.0, 0.625, 0.0, 0.625, 0.25, 0.375, 0.25, 0.375, 0.25, 0.625, 0.25, 0.625, 0.5, 0.375, 0.5, 0.375, 0.5, 0.625, 0.5, 0.625, 0.75, 0.375, 0.75, 0.375, 0.75, 0.625, 0.75, 0.625, 1.0, 0.375, 1.0, 0.125, 0.5, 0.375, 0.5, 0.375, 0.75, 0.125, 0.75, 0.625, 0.5, 0.875, 0.5, 0.875, 0.75, 0.625, 0.75])
me_cube_076.update()
me_cube_077 = bpy.data.meshes.new('Cube.077')
me_cube_077.from_pydata([(-1.0, -1.0, -1.0), (-1.0, -1.0, 1.0), (-1.0, 1.0, -1.0), (-1.0, 1.0, 1.0), (1.0, -1.0, -1.0), (1.0, -1.0, 1.0), (1.0, 1.0, -1.0), (1.0, 1.0, 1.0)], [], [(0, 1, 3, 2), (2, 3, 7, 6), (6, 7, 5, 4), (4, 5, 1, 0), (2, 6, 4, 0), (7, 3, 1, 5)])
_uv = me_cube_077.uv_layers.new(name='UVMap')
_uv.uv.foreach_set('vector', [0.375, 0.0, 0.625, 0.0, 0.625, 0.25, 0.375, 0.25, 0.375, 0.25, 0.625, 0.25, 0.625, 0.5, 0.375, 0.5, 0.375, 0.5, 0.625, 0.5, 0.625, 0.75, 0.375, 0.75, 0.375, 0.75, 0.625, 0.75, 0.625, 1.0, 0.375, 1.0, 0.125, 0.5, 0.375, 0.5, 0.375, 0.75, 0.125, 0.75, 0.625, 0.5, 0.875, 0.5, 0.875, 0.75, 0.625, 0.75])
me_cube_077.update()
me_cube_078 = bpy.data.meshes.new('Cube.078')
me_cube_078.from_pydata([(-1.0, -1.0, -1.0), (-1.0, -1.0, 1.0), (-1.0, 1.0, -1.0), (-1.0, 1.0, 1.0), (1.0, -1.0, -1.0), (1.0, -1.0, 1.0), (1.0, 1.0, -1.0), (1.0, 1.0, 1.0)], [], [(0, 1, 3, 2), (2, 3, 7, 6), (6, 7, 5, 4), (4, 5, 1, 0), (2, 6, 4, 0), (7, 3, 1, 5)])
_uv = me_cube_078.uv_layers.new(name='UVMap')
_uv.uv.foreach_set('vector', [0.375, 0.0, 0.625, 0.0, 0.625, 0.25, 0.375, 0.25, 0.375, 0.25, 0.625, 0.25, 0.625, 0.5, 0.375, 0.5, 0.375, 0.5, 0.625, 0.5, 0.625, 0.75, 0.375, 0.75, 0.375, 0.75, 0.625, 0.75, 0.625, 1.0, 0.375, 1.0, 0.125, 0.5, 0.375, 0.5, 0.375, 0.75, 0.125, 0.75, 0.625, 0.5, 0.875, 0.5, 0.875, 0.75, 0.625, 0.75])
me_cube_078.update()
me_cube_079 = bpy.data.meshes.new('Cube.079')
me_cube_079.from_pydata([(-1.0, -1.0, -1.0), (-1.0, -1.0, 1.0), (-1.0, 1.0, -1.0), (-1.0, 1.0, 1.0), (1.0, -1.0, -1.0), (1.0, -1.0, 1.0), (1.0, 1.0, -1.0), (1.0, 1.0, 1.0)], [], [(0, 1, 3, 2), (2, 3, 7, 6), (6, 7, 5, 4), (4, 5, 1, 0), (2, 6, 4, 0), (7, 3, 1, 5)])
_uv = me_cube_079.uv_layers.new(name='UVMap')
_uv.uv.foreach_set('vector', [0.375, 0.0, 0.625, 0.0, 0.625, 0.25, 0.375, 0.25, 0.375, 0.25, 0.625, 0.25, 0.625, 0.5, 0.375, 0.5, 0.375, 0.5, 0.625, 0.5, 0.625, 0.75, 0.375, 0.75, 0.375, 0.75, 0.625, 0.75, 0.625, 1.0, 0.375, 1.0, 0.125, 0.5, 0.375, 0.5, 0.375, 0.75, 0.125, 0.75, 0.625, 0.5, 0.875, 0.5, 0.875, 0.75, 0.625, 0.75])
me_cube_079.update()
me_cube_080 = bpy.data.meshes.new('Cube.080')
me_cube_080.from_pydata([(-1.0, -1.0, -1.0), (-1.0, -1.0, 1.0), (-1.0, 1.0, -1.0), (-1.0, 1.0, 1.0), (1.0, -1.0, -1.0), (1.0, -1.0, 1.0), (1.0, 1.0, -1.0), (1.0, 1.0, 1.0)], [], [(0, 1, 3, 2), (2, 3, 7, 6), (6, 7, 5, 4), (4, 5, 1, 0), (2, 6, 4, 0), (7, 3, 1, 5)])
_uv = me_cube_080.uv_layers.new(name='UVMap')
_uv.uv.foreach_set('vector', [0.375, 0.0, 0.625, 0.0, 0.625, 0.25, 0.375, 0.25, 0.375, 0.25, 0.625, 0.25, 0.625, 0.5, 0.375, 0.5, 0.375, 0.5, 0.625, 0.5, 0.625, 0.75, 0.375, 0.75, 0.375, 0.75, 0.625, 0.75, 0.625, 1.0, 0.375, 1.0, 0.125, 0.5, 0.375, 0.5, 0.375, 0.75, 0.125, 0.75, 0.625, 0.5, 0.875, 0.5, 0.875, 0.75, 0.625, 0.75])
me_cube_080.update()
me_cube_081 = bpy.data.meshes.new('Cube.081')
me_cube_081.from_pydata([(-1.0, -1.0, -1.0), (-1.0, -1.0, 1.0), (-1.0, 1.0, -1.0), (-1.0, 1.0, 1.0), (1.0, -1.0, -1.0), (1.0, -1.0, 1.0), (1.0, 1.0, -1.0), (1.0, 1.0, 1.0)], [], [(0, 1, 3, 2), (2, 3, 7, 6), (6, 7, 5, 4), (4, 5, 1, 0), (2, 6, 4, 0), (7, 3, 1, 5)])
_uv = me_cube_081.uv_layers.new(name='UVMap')
_uv.uv.foreach_set('vector', [0.375, 0.0, 0.625, 0.0, 0.625, 0.25, 0.375, 0.25, 0.375, 0.25, 0.625, 0.25, 0.625, 0.5, 0.375, 0.5, 0.375, 0.5, 0.625, 0.5, 0.625, 0.75, 0.375, 0.75, 0.375, 0.75, 0.625, 0.75, 0.625, 1.0, 0.375, 1.0, 0.125, 0.5, 0.375, 0.5, 0.375, 0.75, 0.125, 0.75, 0.625, 0.5, 0.875, 0.5, 0.875, 0.75, 0.625, 0.75])
me_cube_081.update()
me_cube_082 = bpy.data.meshes.new('Cube.082')
me_cube_082.from_pydata([(-1.0, -1.0, -1.0), (-1.0, -1.0, 1.0), (-1.0, 1.0, -1.0), (-1.0, 1.0, 1.0), (1.0, -1.0, -1.0), (1.0, -1.0, 1.0), (1.0, 1.0, -1.0), (1.0, 1.0, 1.0)], [], [(0, 1, 3, 2), (2, 3, 7, 6), (6, 7, 5, 4), (4, 5, 1, 0), (2, 6, 4, 0), (7, 3, 1, 5)])
_uv = me_cube_082.uv_layers.new(name='UVMap')
_uv.uv.foreach_set('vector', [0.375, 0.0, 0.625, 0.0, 0.625, 0.25, 0.375, 0.25, 0.375, 0.25, 0.625, 0.25, 0.625, 0.5, 0.375, 0.5, 0.375, 0.5, 0.625, 0.5, 0.625, 0.75, 0.375, 0.75, 0.375, 0.75, 0.625, 0.75, 0.625, 1.0, 0.375, 1.0, 0.125, 0.5, 0.375, 0.5, 0.375, 0.75, 0.125, 0.75, 0.625, 0.5, 0.875, 0.5, 0.875, 0.75, 0.625, 0.75])
me_cube_082.update()
me_cube_083 = bpy.data.meshes.new('Cube.083')
me_cube_083.from_pydata([(-1.0, -1.0, -1.0), (-1.0, -1.0, 1.0), (-1.0, 1.0, -1.0), (-1.0, 1.0, 1.0), (1.0, -1.0, -1.0), (1.0, -1.0, 1.0), (1.0, 1.0, -1.0), (1.0, 1.0, 1.0)], [], [(0, 1, 3, 2), (2, 3, 7, 6), (6, 7, 5, 4), (4, 5, 1, 0), (2, 6, 4, 0), (7, 3, 1, 5)])
_uv = me_cube_083.uv_layers.new(name='UVMap')
_uv.uv.foreach_set('vector', [0.375, 0.0, 0.625, 0.0, 0.625, 0.25, 0.375, 0.25, 0.375, 0.25, 0.625, 0.25, 0.625, 0.5, 0.375, 0.5, 0.375, 0.5, 0.625, 0.5, 0.625, 0.75, 0.375, 0.75, 0.375, 0.75, 0.625, 0.75, 0.625, 1.0, 0.375, 1.0, 0.125, 0.5, 0.375, 0.5, 0.375, 0.75, 0.125, 0.75, 0.625, 0.5, 0.875, 0.5, 0.875, 0.75, 0.625, 0.75])
me_cube_083.update()
me_cube_084 = bpy.data.meshes.new('Cube.084')
me_cube_084.from_pydata([(-1.0, -1.0, -1.0), (-1.0, -1.0, 1.0), (-1.0, 1.0, -1.0), (-1.0, 1.0, 1.0), (1.0, -1.0, -1.0), (1.0, -1.0, 1.0), (1.0, 1.0, -1.0), (1.0, 1.0, 1.0)], [], [(0, 1, 3, 2), (2, 3, 7, 6), (6, 7, 5, 4), (4, 5, 1, 0), (2, 6, 4, 0), (7, 3, 1, 5)])
_uv = me_cube_084.uv_layers.new(name='UVMap')
_uv.uv.foreach_set('vector', [0.375, 0.0, 0.625, 0.0, 0.625, 0.25, 0.375, 0.25, 0.375, 0.25, 0.625, 0.25, 0.625, 0.5, 0.375, 0.5, 0.375, 0.5, 0.625, 0.5, 0.625, 0.75, 0.375, 0.75, 0.375, 0.75, 0.625, 0.75, 0.625, 1.0, 0.375, 1.0, 0.125, 0.5, 0.375, 0.5, 0.375, 0.75, 0.125, 0.75, 0.625, 0.5, 0.875, 0.5, 0.875, 0.75, 0.625, 0.75])
me_cube_084.update()
me_cube_085 = bpy.data.meshes.new('Cube.085')
me_cube_085.from_pydata([(-1.0, -1.0, -1.0), (-1.0, -1.0, 1.0), (-1.0, 1.0, -1.0), (-1.0, 1.0, 1.0), (1.0, -1.0, -1.0), (1.0, -1.0, 1.0), (1.0, 1.0, -1.0), (1.0, 1.0, 1.0)], [], [(0, 1, 3, 2), (2, 3, 7, 6), (6, 7, 5, 4), (4, 5, 1, 0), (2, 6, 4, 0), (7, 3, 1, 5)])
_uv = me_cube_085.uv_layers.new(name='UVMap')
_uv.uv.foreach_set('vector', [0.375, 0.0, 0.625, 0.0, 0.625, 0.25, 0.375, 0.25, 0.375, 0.25, 0.625, 0.25, 0.625, 0.5, 0.375, 0.5, 0.375, 0.5, 0.625, 0.5, 0.625, 0.75, 0.375, 0.75, 0.375, 0.75, 0.625, 0.75, 0.625, 1.0, 0.375, 1.0, 0.125, 0.5, 0.375, 0.5, 0.375, 0.75, 0.125, 0.75, 0.625, 0.5, 0.875, 0.5, 0.875, 0.75, 0.625, 0.75])
me_cube_085.update()
me_cube_086 = bpy.data.meshes.new('Cube.086')
me_cube_086.from_pydata([(-1.0, -1.0, -1.0), (-1.0, -1.0, 1.0), (-1.0, 1.0, -1.0), (-1.0, 1.0, 1.0), (1.0, -1.0, -1.0), (1.0, -1.0, 1.0), (1.0, 1.0, -1.0), (1.0, 1.0, 1.0)], [], [(0, 1, 3, 2), (2, 3, 7, 6), (6, 7, 5, 4), (4, 5, 1, 0), (2, 6, 4, 0), (7, 3, 1, 5)])
_uv = me_cube_086.uv_layers.new(name='UVMap')
_uv.uv.foreach_set('vector', [0.375, 0.0, 0.625, 0.0, 0.625, 0.25, 0.375, 0.25, 0.375, 0.25, 0.625, 0.25, 0.625, 0.5, 0.375, 0.5, 0.375, 0.5, 0.625, 0.5, 0.625, 0.75, 0.375, 0.75, 0.375, 0.75, 0.625, 0.75, 0.625, 1.0, 0.375, 1.0, 0.125, 0.5, 0.375, 0.5, 0.375, 0.75, 0.125, 0.75, 0.625, 0.5, 0.875, 0.5, 0.875, 0.75, 0.625, 0.75])
me_cube_086.update()
me_cube_087 = bpy.data.meshes.new('Cube.087')
me_cube_087.from_pydata([(-1.0, -1.0, -1.0), (-1.0, -1.0, 1.0), (-1.0, 1.0, -1.0), (-1.0, 1.0, 1.0), (1.0, -1.0, -1.0), (1.0, -1.0, 1.0), (1.0, 1.0, -1.0), (1.0, 1.0, 1.0)], [], [(0, 1, 3, 2), (2, 3, 7, 6), (6, 7, 5, 4), (4, 5, 1, 0), (2, 6, 4, 0), (7, 3, 1, 5)])
_uv = me_cube_087.uv_layers.new(name='UVMap')
_uv.uv.foreach_set('vector', [0.375, 0.0, 0.625, 0.0, 0.625, 0.25, 0.375, 0.25, 0.375, 0.25, 0.625, 0.25, 0.625, 0.5, 0.375, 0.5, 0.375, 0.5, 0.625, 0.5, 0.625, 0.75, 0.375, 0.75, 0.375, 0.75, 0.625, 0.75, 0.625, 1.0, 0.375, 1.0, 0.125, 0.5, 0.375, 0.5, 0.375, 0.75, 0.125, 0.75, 0.625, 0.5, 0.875, 0.5, 0.875, 0.75, 0.625, 0.75])
me_cube_087.update()
me_cube_088 = bpy.data.meshes.new('Cube.088')
me_cube_088.from_pydata([(-1.0, -1.0, -1.0), (-1.0, -1.0, 1.0), (-1.0, 1.0, -1.0), (-1.0, 1.0, 1.0), (1.0, -1.0, -1.0), (1.0, -1.0, 1.0), (1.0, 1.0, -1.0), (1.0, 1.0, 1.0)], [], [(0, 1, 3, 2), (2, 3, 7, 6), (6, 7, 5, 4), (4, 5, 1, 0), (2, 6, 4, 0), (7, 3, 1, 5)])
_uv = me_cube_088.uv_layers.new(name='UVMap')
_uv.uv.foreach_set('vector', [0.375, 0.0, 0.625, 0.0, 0.625, 0.25, 0.375, 0.25, 0.375, 0.25, 0.625, 0.25, 0.625, 0.5, 0.375, 0.5, 0.375, 0.5, 0.625, 0.5, 0.625, 0.75, 0.375, 0.75, 0.375, 0.75, 0.625, 0.75, 0.625, 1.0, 0.375, 1.0, 0.125, 0.5, 0.375, 0.5, 0.375, 0.75, 0.125, 0.75, 0.625, 0.5, 0.875, 0.5, 0.875, 0.75, 0.625, 0.75])
me_cube_088.update()
me_cube_089 = bpy.data.meshes.new('Cube.089')
me_cube_089.from_pydata([(-1.0, -1.0, -1.0), (-1.0, -1.0, 1.0), (-1.0, 1.0, -1.0), (-1.0, 1.0, 1.0), (1.0, -1.0, -1.0), (1.0, -1.0, 1.0), (1.0, 1.0, -1.0), (1.0, 1.0, 1.0)], [], [(0, 1, 3, 2), (2, 3, 7, 6), (6, 7, 5, 4), (4, 5, 1, 0), (2, 6, 4, 0), (7, 3, 1, 5)])
_uv = me_cube_089.uv_layers.new(name='UVMap')
_uv.uv.foreach_set('vector', [0.375, 0.0, 0.625, 0.0, 0.625, 0.25, 0.375, 0.25, 0.375, 0.25, 0.625, 0.25, 0.625, 0.5, 0.375, 0.5, 0.375, 0.5, 0.625, 0.5, 0.625, 0.75, 0.375, 0.75, 0.375, 0.75, 0.625, 0.75, 0.625, 1.0, 0.375, 1.0, 0.125, 0.5, 0.375, 0.5, 0.375, 0.75, 0.125, 0.75, 0.625, 0.5, 0.875, 0.5, 0.875, 0.75, 0.625, 0.75])
me_cube_089.update()
me_cube_090 = bpy.data.meshes.new('Cube.090')
me_cube_090.from_pydata([(-1.0, -1.0, -1.0), (-1.0, -1.0, 1.0), (-1.0, 1.0, -1.0), (-1.0, 1.0, 1.0), (1.0, -1.0, -1.0), (1.0, -1.0, 1.0), (1.0, 1.0, -1.0), (1.0, 1.0, 1.0)], [], [(0, 1, 3, 2), (2, 3, 7, 6), (6, 7, 5, 4), (4, 5, 1, 0), (2, 6, 4, 0), (7, 3, 1, 5)])
_uv = me_cube_090.uv_layers.new(name='UVMap')
_uv.uv.foreach_set('vector', [0.375, 0.0, 0.625, 0.0, 0.625, 0.25, 0.375, 0.25, 0.375, 0.25, 0.625, 0.25, 0.625, 0.5, 0.375, 0.5, 0.375, 0.5, 0.625, 0.5, 0.625, 0.75, 0.375, 0.75, 0.375, 0.75, 0.625, 0.75, 0.625, 1.0, 0.375, 1.0, 0.125, 0.5, 0.375, 0.5, 0.375, 0.75, 0.125, 0.75, 0.625, 0.5, 0.875, 0.5, 0.875, 0.75, 0.625, 0.75])
me_cube_090.update()
me_cube_091 = bpy.data.meshes.new('Cube.091')
me_cube_091.from_pydata([(-1.0, -1.0, -1.0), (-1.0, -1.0, 1.0), (-1.0, 1.0, -1.0), (-1.0, 1.0, 1.0), (1.0, -1.0, -1.0), (1.0, -1.0, 1.0), (1.0, 1.0, -1.0), (1.0, 1.0, 1.0)], [], [(0, 1, 3, 2), (2, 3, 7, 6), (6, 7, 5, 4), (4, 5, 1, 0), (2, 6, 4, 0), (7, 3, 1, 5)])
_uv = me_cube_091.uv_layers.new(name='UVMap')
_uv.uv.foreach_set('vector', [0.375, 0.0, 0.625, 0.0, 0.625, 0.25, 0.375, 0.25, 0.375, 0.25, 0.625, 0.25, 0.625, 0.5, 0.375, 0.5, 0.375, 0.5, 0.625, 0.5, 0.625, 0.75, 0.375, 0.75, 0.375, 0.75, 0.625, 0.75, 0.625, 1.0, 0.375, 1.0, 0.125, 0.5, 0.375, 0.5, 0.375, 0.75, 0.125, 0.75, 0.625, 0.5, 0.875, 0.5, 0.875, 0.75, 0.625, 0.75])
me_cube_091.update()
me_cube_092 = bpy.data.meshes.new('Cube.092')
me_cube_092.from_pydata([(-1.0, -1.0, -1.0), (-1.0, -1.0, 1.0), (-1.0, 1.0, -1.0), (-1.0, 1.0, 1.0), (1.0, -1.0, -1.0), (1.0, -1.0, 1.0), (1.0, 1.0, -1.0), (1.0, 1.0, 1.0)], [], [(0, 1, 3, 2), (2, 3, 7, 6), (6, 7, 5, 4), (4, 5, 1, 0), (2, 6, 4, 0), (7, 3, 1, 5)])
_uv = me_cube_092.uv_layers.new(name='UVMap')
_uv.uv.foreach_set('vector', [0.375, 0.0, 0.625, 0.0, 0.625, 0.25, 0.375, 0.25, 0.375, 0.25, 0.625, 0.25, 0.625, 0.5, 0.375, 0.5, 0.375, 0.5, 0.625, 0.5, 0.625, 0.75, 0.375, 0.75, 0.375, 0.75, 0.625, 0.75, 0.625, 1.0, 0.375, 1.0, 0.125, 0.5, 0.375, 0.5, 0.375, 0.75, 0.125, 0.75, 0.625, 0.5, 0.875, 0.5, 0.875, 0.75, 0.625, 0.75])
me_cube_092.update()
me_cube_093 = bpy.data.meshes.new('Cube.093')
me_cube_093.from_pydata([(-1.0, -1.0, -1.0), (-1.0, -1.0, 1.0), (-1.0, 1.0, -1.0), (-1.0, 1.0, 1.0), (1.0, -1.0, -1.0), (1.0, -1.0, 1.0), (1.0, 1.0, -1.0), (1.0, 1.0, 1.0)], [], [(0, 1, 3, 2), (2, 3, 7, 6), (6, 7, 5, 4), (4, 5, 1, 0), (2, 6, 4, 0), (7, 3, 1, 5)])
_uv = me_cube_093.uv_layers.new(name='UVMap')
_uv.uv.foreach_set('vector', [0.375, 0.0, 0.625, 0.0, 0.625, 0.25, 0.375, 0.25, 0.375, 0.25, 0.625, 0.25, 0.625, 0.5, 0.375, 0.5, 0.375, 0.5, 0.625, 0.5, 0.625, 0.75, 0.375, 0.75, 0.375, 0.75, 0.625, 0.75, 0.625, 1.0, 0.375, 1.0, 0.125, 0.5, 0.375, 0.5, 0.375, 0.75, 0.125, 0.75, 0.625, 0.5, 0.875, 0.5, 0.875, 0.75, 0.625, 0.75])
me_cube_093.update()

# ---- objects
ob_plane = bpy.data.objects.new('Plane', me_plane)
ob_cube = bpy.data.objects.new('Cube', me_cube)
ob_cube_001 = bpy.data.objects.new('Cube.001', me_cube_001)
ob_cube_002 = bpy.data.objects.new('Cube.002', me_cube_002)
ob_cube_003 = bpy.data.objects.new('Cube.003', me_cube_003)
ob_cube_004 = bpy.data.objects.new('Cube.004', me_cube_004)
ob_cube_005 = bpy.data.objects.new('Cube.005', me_cube_005)
ob_cube_006 = bpy.data.objects.new('Cube.006', me_cube_006)
ob_cube_007 = bpy.data.objects.new('Cube.007', me_cube_007)
ob_cube_008 = bpy.data.objects.new('Cube.008', me_cube_008)
ob_cube_009 = bpy.data.objects.new('Cube.009', me_cube_009)
ob_cube_010 = bpy.data.objects.new('Cube.010', me_cube_010)
ob_cube_011 = bpy.data.objects.new('Cube.011', me_cube_011)
ob_cube_012 = bpy.data.objects.new('Cube.012', me_cube_012)
ob_cube_013 = bpy.data.objects.new('Cube.013', me_cube_013)
ob_cube_015 = bpy.data.objects.new('Cube.015', me_cube_015)
ob_cube_016 = bpy.data.objects.new('Cube.016', me_cube_016)
ob_cube_017 = bpy.data.objects.new('Cube.017', me_cube_017)
ob_cube_018 = bpy.data.objects.new('Cube.018', me_cube_018)
ob_cube_019 = bpy.data.objects.new('Cube.019', me_cube_019)
ob_cube_020 = bpy.data.objects.new('Cube.020', me_cube_020)
ob_cube_021 = bpy.data.objects.new('Cube.021', me_cube_021)
ob_cube_023 = bpy.data.objects.new('Cube.023', me_cube_023)
ob_cube_024 = bpy.data.objects.new('Cube.024', me_cube_024)
ob_cube_025 = bpy.data.objects.new('Cube.025', me_cube_025)
ob_cube_026 = bpy.data.objects.new('Cube.026', me_cube_026)
ob_cube_027 = bpy.data.objects.new('Cube.027', me_cube_027)
ob_cube_028 = bpy.data.objects.new('Cube.028', me_cube_028)
ob_cube_030 = bpy.data.objects.new('Cube.030', me_cube_030)
ob_cube_031 = bpy.data.objects.new('Cube.031', me_cube_031)
ob_cube_032 = bpy.data.objects.new('Cube.032', me_cube_032)
ob_cube_033 = bpy.data.objects.new('Cube.033', me_cube_033)
ob_cube_034 = bpy.data.objects.new('Cube.034', me_cube_034)
ob_cube_035 = bpy.data.objects.new('Cube.035', me_cube_035)
ob_cube_036 = bpy.data.objects.new('Cube.036', me_cube_036)
ob_cube_037 = bpy.data.objects.new('Cube.037', me_cube_037)
ob_cube_038 = bpy.data.objects.new('Cube.038', me_cube_038)
ob_cube_039 = bpy.data.objects.new('Cube.039', me_cube_039)
ob_cube_040 = bpy.data.objects.new('Cube.040', me_cube_040)
ob_cube_014 = bpy.data.objects.new('Cube.014', me_cube_041)
ob_cube_022 = bpy.data.objects.new('Cube.022', me_cube_042)
ob_cube_029 = bpy.data.objects.new('Cube.029', me_cube_043)
ob_cube_041 = bpy.data.objects.new('Cube.041', me_cube_044)
ob_cube_042 = bpy.data.objects.new('Cube.042', me_cube_045)
ob_cube_043 = bpy.data.objects.new('Cube.043', me_cube_046)
ob_cube_044 = bpy.data.objects.new('Cube.044', me_cube_047)
ob_cube_045 = bpy.data.objects.new('Cube.045', me_cube_048)
ob_cube_046 = bpy.data.objects.new('Cube.046', me_cube_049)
ob_cube_047 = bpy.data.objects.new('Cube.047', me_cube_050)
ob_cube_048 = bpy.data.objects.new('Cube.048', me_cube_051)
ob_cube_049 = bpy.data.objects.new('Cube.049', me_cube_052)
ob_cube_050 = bpy.data.objects.new('Cube.050', me_cube_053)
ob_cube_051 = bpy.data.objects.new('Cube.051', me_cube_054)
ob_cube_052 = bpy.data.objects.new('Cube.052', me_cube_055)
ob_cube_053 = bpy.data.objects.new('Cube.053', me_cube_056)
ob_cube_054 = bpy.data.objects.new('Cube.054', me_cube_057)
ob_cube_055 = bpy.data.objects.new('Cube.055', me_cube_058)
ob_cube_056 = bpy.data.objects.new('Cube.056', me_cube_059)
ob_cube_057 = bpy.data.objects.new('Cube.057', me_cube_060)
ob_cube_058 = bpy.data.objects.new('Cube.058', me_cube_061)
ob_cube_059 = bpy.data.objects.new('Cube.059', me_cube_062)
ob_cube_060 = bpy.data.objects.new('Cube.060', me_cube_063)
ob_cube_061 = bpy.data.objects.new('Cube.061', me_cube_064)
ob_cube_062 = bpy.data.objects.new('Cube.062', me_cube_065)
ob_cube_063 = bpy.data.objects.new('Cube.063', me_cube_066)
ob_cube_064 = bpy.data.objects.new('Cube.064', me_cube_067)
ob_cube_065 = bpy.data.objects.new('Cube.065', me_cube_068)
ob_cube_066 = bpy.data.objects.new('Cube.066', me_cube_069)
ob_cube_067 = bpy.data.objects.new('Cube.067', me_cube_070)
ob_cube_068 = bpy.data.objects.new('Cube.068', me_cube_071)
ob_cube_069 = bpy.data.objects.new('Cube.069', me_cube_072)
ob_cube_070 = bpy.data.objects.new('Cube.070', me_cube_073)
ob_cube_071 = bpy.data.objects.new('Cube.071', me_cube_074)
ob_cube_072 = bpy.data.objects.new('Cube.072', me_cube_075)
ob_cube_073 = bpy.data.objects.new('Cube.073', me_cube_076)
ob_cube_074 = bpy.data.objects.new('Cube.074', me_cube_077)
ob_cube_075 = bpy.data.objects.new('Cube.075', me_cube_078)
ob_cube_076 = bpy.data.objects.new('Cube.076', me_cube_079)
ob_cube_077 = bpy.data.objects.new('Cube.077', me_cube_080)
ob_cube_078 = bpy.data.objects.new('Cube.078', me_cube_081)
ob_cube_079 = bpy.data.objects.new('Cube.079', me_cube_082)
ob_cube_080 = bpy.data.objects.new('Cube.080', me_cube_083)
ob_cube_081 = bpy.data.objects.new('Cube.081', me_cube_084)
ob_cube_082 = bpy.data.objects.new('Cube.082', me_cube_085)
ob_cube_083 = bpy.data.objects.new('Cube.083', me_cube_086)
ob_cube_084 = bpy.data.objects.new('Cube.084', me_cube_087)
ob_cube_085 = bpy.data.objects.new('Cube.085', me_cube_088)
ob_cube_086 = bpy.data.objects.new('Cube.086', me_cube_089)
ob_cube_087 = bpy.data.objects.new('Cube.087', me_cube_090)
ob_cube_088 = bpy.data.objects.new('Cube.088', me_cube_091)
ob_cube_089 = bpy.data.objects.new('Cube.089', me_cube_092)
ob_cube_090 = bpy.data.objects.new('Cube.090', me_cube_093)
ob_camera = bpy.data.objects.new('Camera', cam_camera)
ob_point = bpy.data.objects.new('Point', light_point)

# ---- transforms, parenting, visibility, modifiers, constraints
ob_plane.location = (0.0, 0.0, -0.3458)
ob_cube.location = (-2.361e-05, -0.001332, 1.117)
ob_cube.rotation_euler = (-0.0001011, -0.0008021, -8.07e-05)
ob_cube.scale = (0.05063, 0.05063, 0.05063)
_m = ob_cube.modifiers.new('Collision', 'COLLISION')
ob_cube_001.location = (-0.001487, -0.001431, 1.015)
ob_cube_001.rotation_euler = (-0.001103, 0.002856, 0.0001663)
ob_cube_001.scale = (0.05063, 0.05063, 0.05063)
_m = ob_cube_001.modifiers.new('Collision', 'COLLISION')
ob_cube_002.location = (0.001609, 0.01017, 0.9133)
ob_cube_002.rotation_euler = (0.001102, -6.176e-05, 0.002485)
ob_cube_002.scale = (0.05063, 0.05063, 0.05063)
_m = ob_cube_002.modifiers.new('Collision', 'COLLISION')
ob_cube_003.location = (0.1088, 0.01402, 0.9178)
ob_cube_003.rotation_euler = (0.001491, -0.001127, 0.002372)
ob_cube_003.scale = (0.05063, 0.05063, 0.05063)
_m = ob_cube_003.modifiers.new('Collision', 'COLLISION')
ob_cube_004.location = (-0.1102, 0.01346, 0.9184)
ob_cube_004.rotation_euler = (-0.001333, 0.0002063, -0.0002673)
ob_cube_004.scale = (0.05063, 0.05063, 0.05063)
_m = ob_cube_004.modifiers.new('Collision', 'COLLISION')
ob_cube_005.location = (0.001459, 0.1188, 0.922)
ob_cube_005.rotation_euler = (0.001561, -0.0003919, 0.002013)
ob_cube_005.scale = (0.05063, 0.05063, 0.05063)
_m = ob_cube_005.modifiers.new('Collision', 'COLLISION')
ob_cube_006.location = (0.003322, -0.1036, 0.9135)
ob_cube_006.rotation_euler = (-0.002024, 0.0004059, -0.003425)
ob_cube_006.scale = (0.05063, 0.05063, 0.05063)
_m = ob_cube_006.modifiers.new('Collision', 'COLLISION')
ob_cube_007.location = (-0.1101, 0.1178, 0.9193)
ob_cube_007.rotation_euler = (0.0008659, 0.0008094, 0.002311)
ob_cube_007.scale = (0.05063, 0.05063, 0.05063)
_m = ob_cube_007.modifiers.new('Collision', 'COLLISION')
ob_cube_008.location = (0.1097, 0.1187, 0.924)
ob_cube_008.rotation_euler = (0.001607, -0.001522, -0.001527)
ob_cube_008.scale = (0.05063, 0.05063, 0.05063)
_m = ob_cube_008.modifiers.new('Collision', 'COLLISION')
ob_cube_009.location = (0.109, -0.1075, 0.9146)
ob_cube_009.rotation_euler = (-0.002179, -0.0008519, -0.002817)
ob_cube_009.scale = (0.05063, 0.05063, 0.05063)
_m = ob_cube_009.modifiers.new('Collision', 'COLLISION')
ob_cube_010.location = (-0.1056, -0.1016, 0.9137)
ob_cube_010.rotation_euler = (0.0003504, 0.001677, 0.001944)
ob_cube_010.scale = (0.05063, 0.05063, 0.05063)
_m = ob_cube_010.modifiers.new('Collision', 'COLLISION')
ob_cube_011.location = (-0.1089, -0.104, 0.8118)
ob_cube_011.rotation_euler = (-0.0009777, 0.005232, -0.001481)
ob_cube_011.scale = (0.05063, 0.05063, 0.05063)
_m = ob_cube_011.modifiers.new('Collision', 'COLLISION')
ob_cube_012.location = (0.1077, -0.1021, 0.8119)
ob_cube_012.rotation_euler = (-0.00376, -0.001519, -0.003427)
ob_cube_012.scale = (0.05063, 0.05063, 0.05063)
_m = ob_cube_012.modifiers.new('Collision', 'COLLISION')
ob_cube_013.location = (0.001584, -0.1036, 0.8117)
ob_cube_013.rotation_euler = (-0.004922, -0.001596, -0.0007874)
ob_cube_013.scale = (0.05063, 0.05063, 0.05063)
_m = ob_cube_013.modifiers.new('Collision', 'COLLISION')
ob_cube_015.location = (0.1084, -0.09853, 0.699)
ob_cube_015.rotation_euler = (-0.001274, -0.0007592, -0.002986)
ob_cube_015.scale = (0.05063, 0.05063, 0.05063)
_m = ob_cube_015.modifiers.new('Collision', 'COLLISION')
ob_cube_016.location = (-0.08833, -0.1029, 0.7014)
ob_cube_016.rotation_euler = (-0.002194, -4.108e-05, -0.001863)
ob_cube_016.scale = (0.05063, 0.05063, 0.05063)
_m = ob_cube_016.modifiers.new('Collision', 'COLLISION')
ob_cube_017.location = (-0.1084, -0.2075, 0.7102)
ob_cube_017.rotation_euler = (-0.0006991, 0.0009935, 0.001573)
ob_cube_017.scale = (0.05063, 0.05063, 0.05063)
_m = ob_cube_017.modifiers.new('Collision', 'COLLISION')
ob_cube_018.location = (0.1085, -0.2039, 0.7083)
ob_cube_018.rotation_euler = (-0.0003283, -0.001417, 0.0005334)
ob_cube_018.scale = (0.05063, 0.05063, 0.05063)
_m = ob_cube_018.modifiers.new('Collision', 'COLLISION')
ob_cube_019.location = (0.002136, -0.2086, 0.7089)
ob_cube_019.rotation_euler = (0.001982, 0.002698, -0.0008463)
ob_cube_019.scale = (0.05063, 0.05063, 0.05063)
_m = ob_cube_019.modifiers.new('Collision', 'COLLISION')
ob_cube_020.location = (-0.08909, 0.008385, 0.703)
ob_cube_020.rotation_euler = (0.0008718, 4.56e-05, -0.000202)
ob_cube_020.scale = (0.05063, 0.05063, 0.05063)
_m = ob_cube_020.modifiers.new('Collision', 'COLLISION')
ob_cube_021.location = (0.1084, 0.0135, 0.6996)
ob_cube_021.rotation_euler = (0.0003433, -0.0007514, -0.0005586)
ob_cube_021.scale = (0.05063, 0.05063, 0.05063)
_m = ob_cube_021.modifiers.new('Collision', 'COLLISION')
ob_cube_023.location = (0.002378, 0.00801, 0.8117)
ob_cube_023.rotation_euler = (0.001312, 0.0006802, -0.004817)
ob_cube_023.scale = (0.05063, 0.05063, 0.05063)
_m = ob_cube_023.modifiers.new('Collision', 'COLLISION')
ob_cube_024.location = (0.1075, 0.01008, 0.8082)
ob_cube_024.rotation_euler = (-0.0006678, -0.001342, -0.0002709)
ob_cube_024.scale = (0.05063, 0.05063, 0.05063)
_m = ob_cube_024.modifiers.new('Collision', 'COLLISION')
ob_cube_025.location = (-0.1096, 0.006953, 0.8119)
ob_cube_025.rotation_euler = (0.0007805, 0.005313, -0.0001373)
ob_cube_025.scale = (0.05063, 0.05063, 0.05063)
_m = ob_cube_025.modifiers.new('Collision', 'COLLISION')
ob_cube_026.location = (-0.1114, 0.1256, 0.8167)
ob_cube_026.rotation_euler = (0.005955, 0.003402, 0.002094)
ob_cube_026.scale = (0.05063, 0.05063, 0.05063)
_m = ob_cube_026.modifiers.new('Collision', 'COLLISION')
ob_cube_027.location = (0.1088, 0.1308, 0.8217)
ob_cube_027.rotation_euler = (0.009584, -0.006093, 0.003512)
ob_cube_027.scale = (0.05063, 0.05063, 0.05063)
_m = ob_cube_027.modifiers.new('Collision', 'COLLISION')
ob_cube_028.location = (0.002194, 0.1275, 0.8142)
ob_cube_028.rotation_euler = (0.004908, -0.0002149, 0.002647)
ob_cube_028.scale = (0.05063, 0.05063, 0.05063)
_m = ob_cube_028.modifiers.new('Collision', 'COLLISION')
ob_cube_030.location = (0.1084, 0.1249, 0.7006)
ob_cube_030.rotation_euler = (0.004008, -0.0003424, 0.0007946)
ob_cube_030.scale = (0.05063, 0.05063, 0.05063)
_m = ob_cube_030.modifiers.new('Collision', 'COLLISION')
ob_cube_031.location = (-0.08953, 0.1205, 0.706)
ob_cube_031.rotation_euler = (0.005633, 0.001325, 0.002409)
ob_cube_031.scale = (0.05063, 0.05063, 0.05063)
_m = ob_cube_031.modifiers.new('Collision', 'COLLISION')
ob_cube_032.location = (-0.1068, 0.228, 0.7098)
ob_cube_032.rotation_euler = (0.003381, 0.002799, 0.008224)
ob_cube_032.scale = (0.05063, 0.05063, 0.05063)
_m = ob_cube_032.modifiers.new('Collision', 'COLLISION')
ob_cube_033.location = (0.1084, 0.2327, 0.718)
ob_cube_033.rotation_euler = (0.0126, -0.001168, 0.0005138)
ob_cube_033.scale = (0.05063, 0.05063, 0.05063)
_m = ob_cube_033.modifiers.new('Collision', 'COLLISION')
ob_cube_034.location = (0.003308, 0.2254, 0.7086)
ob_cube_034.rotation_euler = (0.005371, 0.0007442, -0.008621)
ob_cube_034.scale = (0.05063, 0.05063, 0.05063)
_m = ob_cube_034.modifiers.new('Collision', 'COLLISION')
ob_cube_035.location = (-0.2155, 0.1257, 0.7108)
ob_cube_035.rotation_euler = (0.007742, 2.059e-05, 0.006133)
ob_cube_035.scale = (0.05063, 0.05063, 0.05063)
_m = ob_cube_035.modifiers.new('Collision', 'COLLISION')
ob_cube_036.location = (-0.1979, 0.01034, 0.7094)
ob_cube_036.rotation_euler = (0.002712, 0.0002618, 0.001046)
ob_cube_036.scale = (0.05063, 0.05063, 0.05063)
_m = ob_cube_036.modifiers.new('Collision', 'COLLISION')
ob_cube_037.location = (-0.1983, -0.1001, 0.7094)
ob_cube_037.rotation_euler = (0.0007024, -0.0001775, -0.00188)
ob_cube_037.scale = (0.05063, 0.05063, 0.05063)
_m = ob_cube_037.modifiers.new('Collision', 'COLLISION')
ob_cube_038.location = (0.2113, 0.126, 0.7196)
ob_cube_038.rotation_euler = (0.002036, -0.001878, 0.002573)
ob_cube_038.scale = (0.05063, 0.05063, 0.05063)
_m = ob_cube_038.modifiers.new('Collision', 'COLLISION')
ob_cube_039.location = (0.2109, 0.009079, 0.7204)
ob_cube_039.rotation_euler = (0.001106, -0.001321, -0.0002777)
ob_cube_039.scale = (0.05063, 0.05063, 0.05063)
_m = ob_cube_039.modifiers.new('Collision', 'COLLISION')
ob_cube_040.location = (0.212, -0.1008, 0.7189)
ob_cube_040.rotation_euler = (-0.0004962, -0.001406, -0.001595)
ob_cube_040.scale = (0.05063, 0.05063, 0.05063)
_m = ob_cube_040.modifiers.new('Collision', 'COLLISION')
ob_cube_014.location = (0.2121, -0.1022, 0.6109)
ob_cube_014.rotation_euler = (0.0004584, 0.001108, -0.003054)
ob_cube_014.scale = (0.05063, 0.05063, 0.05063)
_m = ob_cube_014.modifiers.new('Collision', 'COLLISION')
ob_cube_022.location = (0.2117, 0.009671, 0.6096)
ob_cube_022.rotation_euler = (-0.002733, -7.51e-05, -0.0003177)
ob_cube_022.scale = (0.05063, 0.05063, 0.05063)
_m = ob_cube_022.modifiers.new('Collision', 'COLLISION')
ob_cube_029.location = (0.2115, 0.1253, 0.6084)
ob_cube_029.rotation_euler = (0.006922, 0.0007766, 0.004008)
ob_cube_029.scale = (0.05063, 0.05063, 0.05063)
_m = ob_cube_029.modifiers.new('Collision', 'COLLISION')
ob_cube_041.location = (0.2182, 0.1093, 0.5003)
ob_cube_041.rotation_euler = (0.01263, 0.003957, 0.005235)
ob_cube_041.scale = (0.05063, 0.05063, 0.05063)
_m = ob_cube_041.modifiers.new('Collision', 'COLLISION')
ob_cube_042.location = (0.2202, -0.003044, 0.4978)
ob_cube_042.rotation_euler = (-0.001905, -0.0006068, 5.653e-05)
ob_cube_042.scale = (0.05063, 0.05063, 0.05063)
_m = ob_cube_042.modifiers.new('Collision', 'COLLISION')
ob_cube_043.location = (0.2151, -0.1144, 0.5056)
ob_cube_043.rotation_euler = (-0.01239, 0.004429, -0.002976)
ob_cube_043.scale = (0.05063, 0.05063, 0.05063)
_m = ob_cube_043.modifiers.new('Collision', 'COLLISION')
ob_cube_044.location = (0.3255, -0.1147, 0.5061)
ob_cube_044.rotation_euler = (-0.008928, -0.001973, -0.002997)
ob_cube_044.scale = (0.05063, 0.05063, 0.05063)
_m = ob_cube_044.modifiers.new('Collision', 'COLLISION')
ob_cube_045.location = (0.3269, -0.003961, 0.5033)
ob_cube_045.rotation_euler = (-0.001068, -0.003202, -0.009562)
ob_cube_045.scale = (0.05063, 0.05063, 0.05063)
_m = ob_cube_045.modifiers.new('Collision', 'COLLISION')
ob_cube_046.location = (0.327, 0.1086, 0.5037)
ob_cube_046.rotation_euler = (0.008846, -0.001409, 0.007352)
ob_cube_046.scale = (0.05063, 0.05063, 0.05063)
_m = ob_cube_046.modifiers.new('Collision', 'COLLISION')
ob_cube_047.location = (0.003553, -0.207, 0.6032)
ob_cube_047.rotation_euler = (0.005767, -0.005718, 0.00588)
ob_cube_047.scale = (0.05063, 0.05063, 0.05063)
_m = ob_cube_047.modifiers.new('Collision', 'COLLISION')
ob_cube_048.location = (0.1078, -0.2035, 0.6014)
ob_cube_048.rotation_euler = (0.006212, 0.0004278, 0.003799)
ob_cube_048.scale = (0.05063, 0.05063, 0.05063)
_m = ob_cube_048.modifiers.new('Collision', 'COLLISION')
ob_cube_049.location = (-0.1056, -0.206, 0.6035)
ob_cube_049.rotation_euler = (0.00452, 0.004975, 0.003949)
ob_cube_049.scale = (0.05063, 0.05063, 0.05063)
_m = ob_cube_049.modifiers.new('Collision', 'COLLISION')
ob_cube_050.location = (-0.1059, -0.2124, 0.4922)
ob_cube_050.rotation_euler = (-0.0009895, -0.0009774, 0.01237)
ob_cube_050.scale = (0.05063, 0.05063, 0.05063)
_m = ob_cube_050.modifiers.new('Collision', 'COLLISION')
ob_cube_051.location = (0.1095, -0.1994, 0.4869)
ob_cube_051.rotation_euler = (-0.00395, 0.005657, -0.0003517)
ob_cube_051.scale = (0.05063, 0.05063, 0.05063)
_m = ob_cube_051.modifiers.new('Collision', 'COLLISION')
ob_cube_052.location = (0.003817, -0.2026, 0.4894)
ob_cube_052.rotation_euler = (-0.001219, 0.00311, 0.0008658)
ob_cube_052.scale = (0.05063, 0.05063, 0.05063)
_m = ob_cube_052.modifiers.new('Collision', 'COLLISION')
ob_cube_053.location = (0.003699, -0.3173, 0.5169)
ob_cube_053.rotation_euler = (0.001295, 0.001083, -0.004683)
ob_cube_053.scale = (0.05063, 0.05063, 0.05063)
_m = ob_cube_053.modifiers.new('Collision', 'COLLISION')
ob_cube_054.location = (0.1089, -0.3134, 0.5159)
ob_cube_054.rotation_euler = (0.003099, 0.0003034, -0.006046)
ob_cube_054.scale = (0.05063, 0.05063, 0.05063)
_m = ob_cube_054.modifiers.new('Collision', 'COLLISION')
ob_cube_055.location = (-0.1089, -0.3233, 0.5158)
ob_cube_055.rotation_euler = (0.001836, 0.001275, -0.002198)
ob_cube_055.scale = (0.05063, 0.05063, 0.05063)
_m = ob_cube_055.modifiers.new('Collision', 'COLLISION')
ob_cube_056.location = (-0.2009, -0.1011, 0.6023)
ob_cube_056.rotation_euler = (-0.008405, 0.003716, -0.001869)
ob_cube_056.scale = (0.05063, 0.05063, 0.05063)
_m = ob_cube_056.modifiers.new('Collision', 'COLLISION')
ob_cube_057.location = (-0.2005, 0.009803, 0.6021)
ob_cube_057.rotation_euler = (0.001512, 0.002217, 0.001297)
ob_cube_057.scale = (0.05063, 0.05063, 0.05063)
_m = ob_cube_057.modifiers.new('Collision', 'COLLISION')
ob_cube_058.location = (-0.214, 0.1252, 0.6044)
ob_cube_058.rotation_euler = (0.006021, 0.005784, 0.006247)
ob_cube_058.scale = (0.05063, 0.05063, 0.05063)
_m = ob_cube_058.modifiers.new('Collision', 'COLLISION')
ob_cube_059.location = (-0.2144, 0.1153, 0.4939)
ob_cube_059.rotation_euler = (0.008895, -0.007376, 0.0239)
ob_cube_059.scale = (0.05063, 0.05063, 0.05063)
_m = ob_cube_059.modifiers.new('Collision', 'COLLISION')
ob_cube_060.location = (-0.2124, 0.0002559, 0.493)
ob_cube_060.rotation_euler = (0.0003289, 0.002118, 0.005214)
ob_cube_060.scale = (0.05063, 0.05063, 0.05063)
_m = ob_cube_060.modifiers.new('Collision', 'COLLISION')
ob_cube_061.location = (-0.2121, -0.1087, 0.4968)
ob_cube_061.rotation_euler = (-0.005795, 0.003049, -0.001444)
ob_cube_061.scale = (0.05063, 0.05063, 0.05063)
_m = ob_cube_061.modifiers.new('Collision', 'COLLISION')
ob_cube_062.location = (-0.3205, -0.1057, 0.499)
ob_cube_062.rotation_euler = (-0.001623, 0.0009024, -0.001871)
ob_cube_062.scale = (0.05063, 0.05063, 0.05063)
_m = ob_cube_062.modifiers.new('Collision', 'COLLISION')
ob_cube_063.location = (-0.3213, 0.002156, 0.4968)
ob_cube_063.rotation_euler = (-0.0005813, 0.0005299, 0.005407)
ob_cube_063.scale = (0.05063, 0.05063, 0.05063)
_m = ob_cube_063.modifiers.new('Collision', 'COLLISION')
ob_cube_064.location = (-0.3248, 0.12, 0.4947)
ob_cube_064.rotation_euler = (0.009435, 0.001553, 0.01371)
ob_cube_064.scale = (0.05063, 0.05063, 0.05063)
_m = ob_cube_064.modifiers.new('Collision', 'COLLISION')
ob_cube_065.location = (0.0009264, 0.2102, 0.6005)
ob_cube_065.rotation_euler = (0.002906, -0.00915, -0.002922)
ob_cube_065.scale = (0.05063, 0.05063, 0.05063)
_m = ob_cube_065.modifiers.new('Collision', 'COLLISION')
ob_cube_066.location = (0.109, 0.2331, 0.6053)
ob_cube_066.rotation_euler = (-0.0003553, 0.004784, 0.009666)
ob_cube_066.scale = (0.05063, 0.05063, 0.05063)
_m = ob_cube_066.modifiers.new('Collision', 'COLLISION')
ob_cube_067.location = (-0.1114, 0.2084, 0.6023)
ob_cube_067.rotation_euler = (0.004865, 0.0005925, 0.01034)
ob_cube_067.scale = (0.05063, 0.05063, 0.05063)
_m = ob_cube_067.modifiers.new('Collision', 'COLLISION')
ob_cube_068.location = (-0.111, 0.1808, 0.4916)
ob_cube_068.rotation_euler = (-0.00544, 0.0031, 0.00221)
ob_cube_068.scale = (0.05063, 0.05063, 0.05063)
_m = ob_cube_068.modifiers.new('Collision', 'COLLISION')
ob_cube_069.location = (0.1063, 0.223, 0.502)
ob_cube_069.rotation_euler = (-0.002491, -0.006961, -0.009171)
ob_cube_069.scale = (0.05063, 0.05063, 0.05063)
_m = ob_cube_069.modifiers.new('Collision', 'COLLISION')
ob_cube_070.location = (0.001671, 0.1794, 0.4898)
ob_cube_070.rotation_euler = (-0.004997, 0.008273, -0.004966)
ob_cube_070.scale = (0.05063, 0.05063, 0.05063)
_m = ob_cube_070.modifiers.new('Collision', 'COLLISION')
ob_cube_071.location = (0.00364, 0.2939, 0.4894)
ob_cube_071.rotation_euler = (0.004323, 0.001267, -0.004588)
ob_cube_071.scale = (0.05063, 0.05063, 0.05063)
_m = ob_cube_071.modifiers.new('Collision', 'COLLISION')
ob_cube_072.location = (0.1091, 0.3369, 0.5)
ob_cube_072.rotation_euler = (0.003614, 0.003001, 0.01816)
ob_cube_072.scale = (0.05063, 0.05063, 0.05063)
_m = ob_cube_072.modifiers.new('Collision', 'COLLISION')
ob_cube_073.location = (-0.1114, 0.295, 0.4921)
ob_cube_073.rotation_euler = (0.007215, -0.006374, -0.0009133)
ob_cube_073.scale = (0.05063, 0.05063, 0.05063)
_m = ob_cube_073.modifiers.new('Collision', 'COLLISION')
ob_cube_074.location = (0.2234, 0.2336, 0.6054)
ob_cube_074.rotation_euler = (-0.003981, -0.009983, -0.003166)
ob_cube_074.scale = (0.05063, 0.05063, 0.05063)
_m = ob_cube_074.modifiers.new('Collision', 'COLLISION')
ob_cube_075.location = (0.228, 0.2244, 0.4993)
ob_cube_075.rotation_euler = (-0.002223, -0.00128, 0.009399)
ob_cube_075.scale = (0.05063, 0.05063, 0.05063)
_m = ob_cube_075.modifiers.new('Collision', 'COLLISION')
ob_cube_076.location = (0.2231, 0.3304, 0.4999)
ob_cube_076.rotation_euler = (0.001667, 0.0005161, 0.001529)
ob_cube_076.scale = (0.05063, 0.05063, 0.05063)
_m = ob_cube_076.modifiers.new('Collision', 'COLLISION')
ob_cube_077.location = (0.3402, 0.3325, 0.4996)
ob_cube_077.rotation_euler = (0.005153, -2.787e-05, 0.0004346)
ob_cube_077.scale = (0.05063, 0.05063, 0.05063)
_m = ob_cube_077.modifiers.new('Collision', 'COLLISION')
ob_cube_078.location = (0.3419, 0.2235, 0.5004)
ob_cube_078.rotation_euler = (-0.001001, -0.001128, -0.0005796)
ob_cube_078.scale = (0.05063, 0.05063, 0.05063)
_m = ob_cube_078.modifiers.new('Collision', 'COLLISION')
ob_cube_079.location = (0.2118, -0.3359, 0.5168)
ob_cube_079.rotation_euler = (-0.003644, -0.0008666, -0.004374)
ob_cube_079.scale = (0.05063, 0.05063, 0.05063)
_m = ob_cube_079.modifiers.new('Collision', 'COLLISION')
ob_cube_080.location = (0.2137, -0.2245, 0.5131)
ob_cube_080.rotation_euler = (0.002587, 0.002966, 0.003669)
ob_cube_080.scale = (0.05063, 0.05063, 0.05063)
_m = ob_cube_080.modifiers.new('Collision', 'COLLISION')
ob_cube_081.location = (0.3256, -0.224, 0.5138)
ob_cube_081.rotation_euler = (0.007464, -0.005547, 0.003174)
ob_cube_081.scale = (0.05063, 0.05063, 0.05063)
_m = ob_cube_081.modifiers.new('Collision', 'COLLISION')
ob_cube_082.location = (0.3245, -0.335, 0.5175)
ob_cube_082.rotation_euler = (-0.003817, -0.00337, -0.006633)
ob_cube_082.scale = (0.05063, 0.05063, 0.05063)
_m = ob_cube_082.modifiers.new('Collision', 'COLLISION')
ob_cube_083.location = (-0.3189, -0.2161, 0.4984)
ob_cube_083.rotation_euler = (-0.005243, 0.002594, -0.001642)
ob_cube_083.scale = (0.05063, 0.05063, 0.05063)
_m = ob_cube_083.modifiers.new('Collision', 'COLLISION')
ob_cube_084.location = (-0.2132, -0.2181, 0.4956)
ob_cube_084.rotation_euler = (-0.005228, -0.001517, -0.01123)
ob_cube_084.scale = (0.05063, 0.05063, 0.05063)
_m = ob_cube_084.modifiers.new('Collision', 'COLLISION')
ob_cube_085.location = (-0.2139, -0.3238, 0.4976)
ob_cube_085.rotation_euler = (-0.004531, -0.003728, -0.0003587)
ob_cube_085.scale = (0.05063, 0.05063, 0.05063)
_m = ob_cube_085.modifiers.new('Collision', 'COLLISION')
ob_cube_086.location = (-0.3202, -0.3231, 0.5041)
ob_cube_086.rotation_euler = (-0.003361, 0.003008, -0.001193)
ob_cube_086.scale = (0.05063, 0.05063, 0.05063)
_m = ob_cube_086.modifiers.new('Collision', 'COLLISION')
ob_cube_087.location = (-0.2195, 0.3439, 0.5104)
ob_cube_087.rotation_euler = (0.004214, 0.001504, 0.006065)
ob_cube_087.scale = (0.05063, 0.05063, 0.05063)
_m = ob_cube_087.modifiers.new('Collision', 'COLLISION')
ob_cube_088.location = (-0.2187, 0.2315, 0.4967)
ob_cube_088.rotation_euler = (-0.00296, 0.001557, 0.001852)
ob_cube_088.scale = (0.05063, 0.05063, 0.05063)
_m = ob_cube_088.modifiers.new('Collision', 'COLLISION')
ob_cube_089.location = (-0.327, 0.2309, 0.4949)
ob_cube_089.rotation_euler = (-0.001316, 0.005705, -6.109e-05)
ob_cube_089.scale = (0.05063, 0.05063, 0.05063)
_m = ob_cube_089.modifiers.new('Collision', 'COLLISION')
ob_cube_090.location = (-0.3277, 0.3465, 0.5124)
ob_cube_090.rotation_euler = (0.004864, 0.003311, 0.00521)
ob_cube_090.scale = (0.05063, 0.05063, 0.05063)
_m = ob_cube_090.modifiers.new('Collision', 'COLLISION')
ob_camera.location = (2.52, 0.0, 0.509)
ob_camera.rotation_euler = (1.304, 0.04783, 1.628)
ob_point.location = (0.0, 0.0, 0.7454)

# ---- collection membership
scene.collection.objects.link(ob_plane)
scene.collection.objects.link(ob_cube)
scene.collection.objects.link(ob_cube_001)
scene.collection.objects.link(ob_cube_002)
scene.collection.objects.link(ob_cube_003)
scene.collection.objects.link(ob_cube_004)
scene.collection.objects.link(ob_cube_005)
scene.collection.objects.link(ob_cube_006)
scene.collection.objects.link(ob_cube_007)
scene.collection.objects.link(ob_cube_008)
scene.collection.objects.link(ob_cube_009)
scene.collection.objects.link(ob_cube_010)
scene.collection.objects.link(ob_cube_011)
scene.collection.objects.link(ob_cube_012)
scene.collection.objects.link(ob_cube_013)
scene.collection.objects.link(ob_cube_015)
scene.collection.objects.link(ob_cube_016)
scene.collection.objects.link(ob_cube_017)
scene.collection.objects.link(ob_cube_018)
scene.collection.objects.link(ob_cube_019)
scene.collection.objects.link(ob_cube_020)
scene.collection.objects.link(ob_cube_021)
scene.collection.objects.link(ob_cube_023)
scene.collection.objects.link(ob_cube_024)
scene.collection.objects.link(ob_cube_025)
scene.collection.objects.link(ob_cube_026)
scene.collection.objects.link(ob_cube_027)
scene.collection.objects.link(ob_cube_028)
scene.collection.objects.link(ob_cube_030)
scene.collection.objects.link(ob_cube_031)
scene.collection.objects.link(ob_cube_032)
scene.collection.objects.link(ob_cube_033)
scene.collection.objects.link(ob_cube_034)
scene.collection.objects.link(ob_cube_035)
scene.collection.objects.link(ob_cube_036)
scene.collection.objects.link(ob_cube_037)
scene.collection.objects.link(ob_cube_038)
scene.collection.objects.link(ob_cube_039)
scene.collection.objects.link(ob_cube_040)
scene.collection.objects.link(ob_cube_014)
scene.collection.objects.link(ob_cube_022)
scene.collection.objects.link(ob_cube_029)
scene.collection.objects.link(ob_cube_041)
scene.collection.objects.link(ob_cube_042)
scene.collection.objects.link(ob_cube_043)
scene.collection.objects.link(ob_cube_044)
scene.collection.objects.link(ob_cube_045)
scene.collection.objects.link(ob_cube_046)
scene.collection.objects.link(ob_cube_047)
scene.collection.objects.link(ob_cube_048)
scene.collection.objects.link(ob_cube_049)
scene.collection.objects.link(ob_cube_050)
scene.collection.objects.link(ob_cube_051)
scene.collection.objects.link(ob_cube_052)
scene.collection.objects.link(ob_cube_053)
scene.collection.objects.link(ob_cube_054)
scene.collection.objects.link(ob_cube_055)
scene.collection.objects.link(ob_cube_056)
scene.collection.objects.link(ob_cube_057)
scene.collection.objects.link(ob_cube_058)
scene.collection.objects.link(ob_cube_059)
scene.collection.objects.link(ob_cube_060)
scene.collection.objects.link(ob_cube_061)
scene.collection.objects.link(ob_cube_062)
scene.collection.objects.link(ob_cube_063)
scene.collection.objects.link(ob_cube_064)
scene.collection.objects.link(ob_cube_065)
scene.collection.objects.link(ob_cube_066)
scene.collection.objects.link(ob_cube_067)
scene.collection.objects.link(ob_cube_068)
scene.collection.objects.link(ob_cube_069)
scene.collection.objects.link(ob_cube_070)
scene.collection.objects.link(ob_cube_071)
scene.collection.objects.link(ob_cube_072)
scene.collection.objects.link(ob_cube_073)
scene.collection.objects.link(ob_cube_074)
scene.collection.objects.link(ob_cube_075)
scene.collection.objects.link(ob_cube_076)
scene.collection.objects.link(ob_cube_077)
scene.collection.objects.link(ob_cube_078)
scene.collection.objects.link(ob_cube_079)
scene.collection.objects.link(ob_cube_080)
scene.collection.objects.link(ob_cube_081)
scene.collection.objects.link(ob_cube_082)
scene.collection.objects.link(ob_cube_083)
scene.collection.objects.link(ob_cube_084)
scene.collection.objects.link(ob_cube_085)
scene.collection.objects.link(ob_cube_086)
scene.collection.objects.link(ob_cube_087)
scene.collection.objects.link(ob_cube_088)
scene.collection.objects.link(ob_cube_089)
scene.collection.objects.link(ob_cube_090)
scene.collection.objects.link(ob_camera)
scene.collection.objects.link(ob_point)

# ---- scene / render settings (as saved in the file)
scene.camera = ob_camera
scene.frame_start = 1; scene.frame_end = 100; scene.frame_set(5)
scene.render.engine = 'BLENDER_EEVEE_NEXT'
scene.cycles.sampling_pattern = 'TABULATED_SOBOL'
scene.cycles.use_light_tree = False
scene.view_settings.view_transform = 'Filmic'
bpy.context.view_layer.update()
